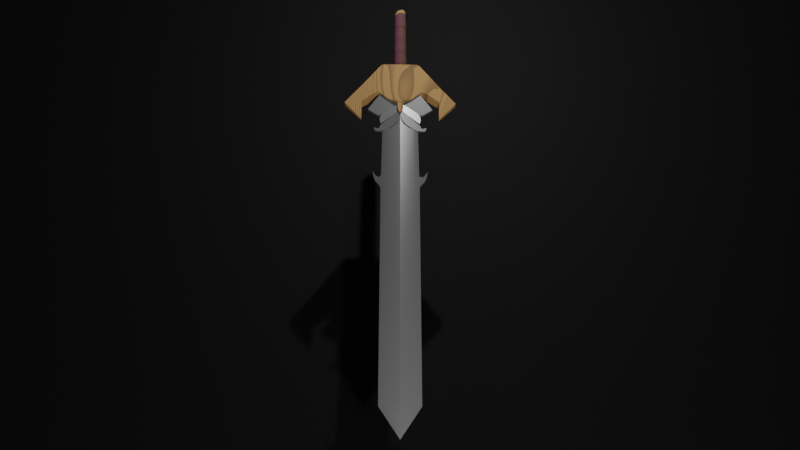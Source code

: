 # Source: Sting.blend  (saved by Blender 2.93.21; exported with 4.5.12 LTS)
import bpy
from mathutils import Matrix  # noqa: F401  (used for matrix-valued properties, if any)

bpy.ops.wm.read_factory_settings(use_empty=True)
scene = bpy.context.scene
scene.name = 'Scene'

# ---- collections
col_collection = bpy.data.collections.new('Collection'); scene.collection.children.link(col_collection)

# ---- images (referenced by path relative to the original .blend; pixels are not part of the script)
import os
ASSET_DIR = os.environ.get("B2B_ASSET_DIR", "")  # directory of the original .blend (textures are referenced by path, not embedded)
HERE = os.path.dirname(os.path.abspath(__file__))  # packed textures are extracted next to this script under _unpacked/

def load_image(name, relpath, width, height, colorspace="sRGB"):
    """Load a texture the original file referenced (path relative to the .blend, or extracted next to this script)."""
    p = next((c for c in (os.path.join(HERE, relpath), os.path.join(ASSET_DIR, relpath)) if relpath and os.path.exists(c)), "")
    if p:
        img = bpy.data.images.load(p, check_existing=True)
        img.name = name
    else:  # same state as the original file: an image datablock whose file is absent (Cycles renders it pink)
        img = bpy.data.images.new(name, width, height)
        img.source = "FILE"
        img.filepath = "//" + (relpath or name)
    img.colorspace_settings.name = colorspace
    return img
img_leather_jpg = load_image('Leather.jpg', 'Leather.jpg', 1024, 1024, 'sRGB')

# ---- materials (node trees are filled in below, after node groups)
mat_wood = bpy.data.materials.new('Wood')
mat_wood.use_transparent_shadow = False
mat_blade = bpy.data.materials.new('Blade')
mat_blade.alpha_threshold = 0.0
mat_blade.use_transparent_shadow = False
mat_blade.line_color = (0.0, 0.0, 0.0, 1.0)
mat_wrap = bpy.data.materials.new('Wrap')
mat_wrap.use_transparent_shadow = False
mat_black = bpy.data.materials.new('Black')
mat_black.use_transparent_shadow = False

# ---- material node trees
mat_wood.use_nodes = True; mat_wood.node_tree.nodes.clear()
_N = mat_wood.node_tree.nodes; _L = mat_wood.node_tree.links
n0 = _N.new('ShaderNodeMixShader'); n0.name = 'Mix Shader'; n0.location = (242, 300)
n1 = _N.new('ShaderNodeTexWave'); n1.name = 'Wave Texture'; n1.location = (-308, 729)
n1.wave_type = 'RINGS'
n1.rings_direction = 'SPHERICAL'
n1.wave_profile = 'SAW'
n1.inputs[1].default_value = 11.3
n1.inputs[2].default_value = 2.7
n2 = _N.new('ShaderNodeValToRGB'); n2.name = 'ColorRamp'; n2.location = (-105, 582)
while len(n2.color_ramp.elements) > 1: n2.color_ramp.elements.remove(n2.color_ramp.elements[-1])
n2.color_ramp.elements[0].position = 0.0; n2.color_ramp.elements[0].color = (0.0, 0.0, 0.0, 1.0)
_e = n2.color_ramp.elements.new(0.5591); _e.color = (1.0, 1.0, 1.0, 1.0)
n3 = _N.new('ShaderNodeTexCoord'); n3.name = 'Texture Coordinate'; n3.location = (-987, 713)
n4 = _N.new('ShaderNodeMapping'); n4.name = 'Mapping'; n4.location = (-748, 732)
n4.inputs[1].default_value = (0.7, 0.0, -0.7)
n4.inputs[3].default_value = (1.0, 2.9, 1.0)
n5 = _N.new('ShaderNodeTexVoronoi'); n5.name = 'Voronoi Texture'; n5.location = (-528, 689)
n5.feature = 'SMOOTH_F1'
n5.inputs[2].default_value = 0.5
n6 = _N.new('ShaderNodeOutputMaterial'); n6.name = 'Material Output'; n6.location = (905, 324)
n7 = _N.new('ShaderNodeBsdfPrincipled'); n7.name = 'Principled BSDF.001'; n7.location = (-259, 112)
n7.distribution = 'GGX'
n7.subsurface_method = 'BURLEY'
n7.inputs[0].default_value = (0.6325, 0.3383, 0.1214, 1.0)
n7.inputs[2].default_value = 0.7091
n7.inputs[3].default_value = 1.45
n7.inputs[13].default_value = 0.1364
n7.inputs[27].default_value = (0.0, 0.0, 0.0, 1.0)
n7.inputs[28].default_value = 1.0
n8 = _N.new('ShaderNodeBsdfPrincipled'); n8.name = 'Principled BSDF'; n8.location = (-929, 276)
n8.distribution = 'GGX'
n8.subsurface_method = 'BURLEY'
n8.inputs[0].default_value = (0.3216, 0.1747, 0.06501, 1.0)
n8.inputs[2].default_value = 0.7091
n8.inputs[3].default_value = 1.45
n8.inputs[13].default_value = 0.1364
n8.inputs[27].default_value = (0.0, 0.0, 0.0, 1.0)
n8.inputs[28].default_value = 1.0
_L.new(n7.outputs[0], n0.inputs[2])
_L.new(n8.outputs[0], n0.inputs[1])
_L.new(n1.outputs[1], n2.inputs[0])
_L.new(n4.outputs[0], n5.inputs[0])
_L.new(n2.outputs[0], n0.inputs[0])
_L.new(n3.outputs[3], n4.inputs[0])
_L.new(n5.outputs[1], n1.inputs[0])
_L.new(n0.outputs[0], n6.inputs[0])
n6.is_active_output = True
mat_blade.use_nodes = True; mat_blade.node_tree.nodes.clear()
_N = mat_blade.node_tree.nodes; _L = mat_blade.node_tree.links
n0 = _N.new('ShaderNodeOutputMaterial'); n0.name = 'Material Output'; n0.location = (300, 300)
n1 = _N.new('ShaderNodeBsdfPrincipled'); n1.name = 'Principled BSDF'; n1.location = (10, 300)
n1.distribution = 'GGX'
n1.subsurface_method = 'BURLEY'
n1.inputs[0].default_value = (0.2048, 0.2048, 0.2048, 1.0)
n1.inputs[1].default_value = 0.3727
n1.inputs[2].default_value = 0.3545
n1.inputs[3].default_value = 1.45
n1.inputs[13].default_value = 0.6864
n1.inputs[27].default_value = (0.0, 0.0, 0.0, 1.0)
n1.inputs[28].default_value = 1.0
_L.new(n1.outputs[0], n0.inputs[0])
n0.is_active_output = True
mat_wrap.use_nodes = True; mat_wrap.node_tree.nodes.clear()
_N = mat_wrap.node_tree.nodes; _L = mat_wrap.node_tree.links
n0 = _N.new('ShaderNodeOutputMaterial'); n0.name = 'Material Output'; n0.location = (975, 183)
n1 = _N.new('ShaderNodeTexImage'); n1.name = 'Image Texture'; n1.location = (-484, 30)
n1.image = img_leather_jpg
n2 = _N.new('ShaderNodeNormalMap'); n2.name = 'Normal Map'; n2.location = (-183, -128)
n2.inputs[0].default_value = 0.4
n3 = _N.new('ShaderNodeMixShader'); n3.name = 'Mix Shader'; n3.location = (755, 171)
n3.inputs[0].default_value = 0.95
n4 = _N.new('ShaderNodeBsdfPrincipled'); n4.name = 'Principled BSDF.001'; n4.location = (149, 543)
n4.distribution = 'GGX'
n4.subsurface_method = 'BURLEY'
n4.inputs[0].default_value = (0.1221, 0.06848, 0.02732, 1.0)
n4.inputs[2].default_value = 0.8455
n4.inputs[3].default_value = 1.45
n4.inputs[13].default_value = 0.1773
n4.inputs[27].default_value = (0.0, 0.0, 0.0, 1.0)
n4.inputs[28].default_value = 1.0
n5 = _N.new('ShaderNodeBsdfPrincipled'); n5.name = 'Principled BSDF'; n5.location = (435, -30)
n5.distribution = 'GGX'
n5.subsurface_method = 'BURLEY'
n5.inputs[2].default_value = 0.8455
n5.inputs[3].default_value = 1.45
n5.inputs[13].default_value = 0.1773
n5.inputs[27].default_value = (0.0, 0.0, 0.0, 1.0)
n5.inputs[28].default_value = 1.0
_L.new(n1.outputs[0], n2.inputs[1])
_L.new(n5.outputs[0], n3.inputs[1])
_L.new(n3.outputs[0], n0.inputs[0])
_L.new(n1.outputs[0], n5.inputs[0])
_L.new(n4.outputs[0], n3.inputs[2])
_L.new(n2.outputs[0], n5.inputs[5])
n0.is_active_output = True
mat_black.use_nodes = True; mat_black.node_tree.nodes.clear()
_N = mat_black.node_tree.nodes; _L = mat_black.node_tree.links
n0 = _N.new('ShaderNodeBsdfPrincipled'); n0.name = 'Principled BSDF'; n0.location = (10, 300)
n0.distribution = 'GGX'
n0.subsurface_method = 'BURLEY'
n0.inputs[0].default_value = (0.0, 0.0, 0.0, 1.0)
n0.inputs[2].default_value = 0.7455
n0.inputs[3].default_value = 1.45
n0.inputs[13].default_value = 0.1682
n0.inputs[27].default_value = (0.0, 0.0, 0.0, 1.0)
n0.inputs[28].default_value = 1.0
n1 = _N.new('ShaderNodeOutputMaterial'); n1.name = 'Material Output'; n1.location = (300, 300)
_L.new(n0.outputs[0], n1.inputs[0])
n1.is_active_output = True

# ---- world
world_world = bpy.data.worlds.new('World'); scene.world = world_world
world_world.use_nodes = True; world_world.node_tree.nodes.clear()
_N = world_world.node_tree.nodes; _L = world_world.node_tree.links
n0 = _N.new('ShaderNodeOutputWorld'); n0.name = 'World Output'; n0.location = (300, 300)
n1 = _N.new('ShaderNodeBackground'); n1.name = 'Background'; n1.location = (10, 300)
n1.inputs[0].default_value = (0.05088, 0.05088, 0.05088, 1.0)
_L.new(n1.outputs[0], n0.inputs[0])
n0.is_active_output = True
world_world.color = (0.05088, 0.05088, 0.05088)
world_world.use_sun_shadow = False
world_world.sun_shadow_jitter_overblur = 0.0

# ---- cameras
cam_camera = bpy.data.cameras.new('Camera')
cam_camera.clip_end = 100.0
cam_camera.ortho_scale = 7.314

# ---- lights
light_light = bpy.data.lights.new('Light', 'POINT')
light_light.transmission_factor = 0.0
light_light.energy = 1000.0
light_light.shadow_soft_size = 0.1
light_light.shadow_maximum_resolution = 0.006
light_light.use_absolute_resolution = True
light_light_001 = bpy.data.lights.new('Light.001', 'POINT')
light_light_001.transmission_factor = 0.0
light_light_001.energy = 1000.0
light_light_001.shadow_soft_size = 0.1
light_light_001.shadow_maximum_resolution = 0.006
light_light_001.use_absolute_resolution = True

# ---- meshes
me_cylinder = bpy.data.meshes.new('Cylinder')
me_cylinder.from_pydata([(0.0, 1.0, -1.0), (-3.553e-15, 0.9331, 1.047), (0.342, 0.9397, -1.0), (0.342, 0.8769, 1.044), (0.6428, 0.766, -1.0), (0.6428, 0.7148, 1.036), (0.866, 0.5, -1.0), (0.866, 0.4666, 1.024), (0.9848, 0.1736, -1.0), (0.9848, 0.162, 1.008), (0.9848, -0.1736, -1.0), (0.9848, -0.162, 0.9918), (0.866, -0.5, -1.0), (0.866, -0.4666, 0.9764), (0.6428, -0.766, -1.0), (0.6428, -0.7148, 0.9639), (0.342, -0.9397, -1.0), (0.342, -0.8769, 0.9557), (-8.742e-08, -1.0, -1.0), (-8.742e-08, -0.9331, 0.9529), (-0.342, -0.9397, -1.0), (-0.342, -0.8769, 0.9557), (-0.6428, -0.766, -1.0), (-0.6428, -0.7148, 0.9639), (-0.866, -0.5, -1.0), (-0.866, -0.4666, 0.9764), (-0.9848, -0.1736, -1.0), (-0.9848, -0.162, 0.9918), (-0.9848, 0.1736, -1.0), (-0.9848, 0.162, 1.008), (-0.866, 0.5, -1.0), (-0.866, 0.4666, 1.024), (-0.6428, 0.766, -1.0), (-0.6428, 0.7148, 1.036), (-0.342, 0.9397, -1.0), (-0.342, 0.8769, 1.044)], [], [(0, 1, 3, 2), (2, 3, 5, 4), (4, 5, 7, 6), (6, 7, 9, 8), (8, 9, 11, 10), (10, 11, 13, 12), (12, 13, 15, 14), (14, 15, 17, 16), (16, 17, 19, 18), (18, 19, 21, 20), (20, 21, 23, 22), (22, 23, 25, 24), (24, 25, 27, 26), (26, 27, 29, 28), (28, 29, 31, 30), (30, 31, 33, 32), (3, 1, 35, 33, 31, 29, 27, 25, 23, 21, 19, 17, 15, 13, 11, 9, 7, 5), (32, 33, 35, 34), (34, 35, 1, 0), (0, 2, 4, 6, 8, 10, 12, 14, 16, 18, 20, 22, 24, 26, 28, 30, 32, 34)])
me_cylinder.polygons.foreach_set('use_smooth', [True] * 20)
_uv = me_cylinder.uv_layers.new(name='UVMap')
_uv.uv.foreach_set('vector', [1.0, 0.5, 1.0, 1.0, 0.9444, 1.0, 0.9444, 0.5, 0.9444, 0.5, 0.9444, 1.0, 0.8889, 1.0, 0.8889, 0.5, 0.8889, 0.5, 0.8889, 1.0, 0.8333, 1.0, 0.8333, 0.5, 0.8333, 0.5, 0.8333, 1.0, 0.7778, 1.0, 0.7778, 0.5, 0.7778, 0.5, 0.7778, 1.0, 0.7222, 1.0, 0.7222, 0.5, 0.7222, 0.5, 0.7222, 1.0, 0.6667, 1.0, 0.6667, 0.5, 0.6667, 0.5, 0.6667, 1.0, 0.6111, 1.0, 0.6111, 0.5, 0.6111, 0.5, 0.6111, 1.0, 0.5556, 1.0, 0.5556, 0.5, 0.5556, 0.5, 0.5556, 1.0, 0.5, 1.0, 0.5, 0.5, 0.5, 0.5, 0.5, 1.0, 0.4444, 1.0, 0.4444, 0.5, 0.4444, 0.5, 0.4444, 1.0, 0.3889, 1.0, 0.3889, 0.5, 0.3889, 0.5, 0.3889, 1.0, 0.3333, 1.0, 0.3333, 0.5, 0.3333, 0.5, 0.3333, 1.0, 0.2778, 1.0, 0.2778, 0.5, 0.2778, 0.5, 0.2778, 1.0, 0.2222, 1.0, 0.2222, 0.5, 0.2222, 0.5, 0.2222, 1.0, 0.1667, 1.0, 0.1667, 0.5, 0.1667, 0.5, 0.1667, 1.0, 0.1111, 1.0, 0.1111, 0.5, 0.3321, 0.4755, 0.25, 0.49, 0.1679, 0.4755, 0.09573, 0.4339, 0.04215, 0.37, 0.01365, 0.2917, 0.01365, 0.2083, 0.04215, 0.13, 0.09573, 0.06615, 0.1679, 0.02447, 0.25, 0.01, 0.3321, 0.02447, 0.4043, 0.06615, 0.4578, 0.13, 0.4864, 0.2083, 0.4864, 0.2917, 0.4578, 0.37, 0.4043, 0.4339, 0.1111, 0.5, 0.1111, 1.0, 0.05556, 1.0, 0.05556, 0.5, 0.05556, 0.5, 0.05556, 1.0, -1.863e-07, 1.0, -1.863e-07, 0.5, 0.75, 0.49, 0.8321, 0.4755, 0.9043, 0.4339, 0.9578, 0.37, 0.9864, 0.2917, 0.9864, 0.2083, 0.9578, 0.13, 0.9043, 0.06615, 0.8321, 0.02447, 0.75, 0.01, 0.6679, 0.02447, 0.5957, 0.06615, 0.5422, 0.13, 0.5136, 0.2083, 0.5136, 0.2917, 0.5422, 0.37, 0.5957, 0.4339, 0.6679, 0.4755])
me_cylinder.materials.append(mat_wood)
me_cylinder.use_remesh_fix_poles = True
me_cylinder.use_remesh_preserve_attributes = False
me_cylinder.update()
me_cube_001 = bpy.data.meshes.new('Cube.001')
me_cube_001.from_pydata([(0.048, 0.4148, -0.17), (0.04802, 0.4353, -0.4769), (-0.048, 0.4148, -0.17), (-0.048, 0.4345, -0.4763), (-0.0842, 0.0, -0.1545), (-0.0842, 0.0, 0.1235), (0.0842, 0.0, -0.1545), (0.0842, 0.0, 0.1235), (-0.01104, 0.4331, -0.7283), (0.01104, 0.4331, -0.7283), (0.0842, 0.0, -0.5117), (-0.0842, 0.0, -0.5117), (-0.05852, 0.3003, -0.3532), (-0.05848, 0.1345, -0.4336), (0.05848, 0.1345, -0.4336), (0.05843, 0.2998, -0.3529), (-0.05848, 0.1764, 0.1576), (-0.05848, 0.2234, 0.134), (-0.05848, 0.1935, 0.1545), (-0.05848, 0.2107, 0.1458), (0.05848, 0.2234, 0.134), (0.05848, 0.1764, 0.1576), (0.05848, 0.2107, 0.1458), (0.05848, 0.1935, 0.1545), (-0.0237, 0.6206, -0.4628), (-0.0237, 0.6204, -0.4854), (-0.0237, 0.6236, -0.47), (-0.0237, 0.6235, -0.4783), (0.0237, 0.6204, -0.4854), (0.0237, 0.6206, -0.4628), (0.0237, 0.6236, -0.4783), (0.0237, 0.6236, -0.47), (-0.05848, 0.269, -0.3319), (-0.05846, 0.2223, -0.3444), (-0.05847, 0.2561, -0.3265), (-0.05846, 0.2427, -0.327), (-0.05846, 0.2308, -0.3332), (0.05849, 0.2222, -0.3443), (0.05846, 0.2689, -0.3319), (0.05849, 0.2307, -0.3332), (0.05848, 0.2426, -0.3269), (0.05847, 0.256, -0.3264)], [], [(0, 1, 9, 28, 30, 31, 29), (17, 20, 0, 2), (8, 25, 28, 9), (3, 2, 24, 26, 27, 25, 8), (1, 3, 8, 9), (13, 14, 10, 11), (15, 12, 3, 1), (6, 4, 11, 10), (20, 22, 23, 21, 7, 6, 10, 14, 37, 39, 40, 41, 38, 15, 1, 0), (21, 16, 5, 7), (16, 21, 23, 18), (18, 23, 22, 19), (19, 22, 20, 17), (38, 32, 12, 15), (14, 13, 33, 37), (24, 29, 31, 26), (26, 31, 30, 27), (27, 30, 28, 25), (2, 0, 29, 24), (32, 38, 41, 34), (34, 41, 40, 35), (35, 40, 39, 36), (36, 39, 37, 33), (13, 11, 4, 5, 16, 18, 19, 17, 2, 3, 12, 32, 34, 35, 36, 33)])
me_cube_001.polygons.foreach_set('use_smooth', [1, 1, 1, 1, 1, 1, 1, 0, 1, 1, 1, 1, 1, 1, 1, 1, 1, 1, 1, 1, 1, 1, 1, 1])
_uv = me_cube_001.uv_layers.new(name='UVMap')
_uv.uv.foreach_set('vector', [0.4045, 0.3601, 0.2887, 0.1592, 0.1841, 0.0, 0.4022, 0.07556, 0.4071, 0.07871, 0.4107, 0.08387, 0.4118, 0.08965, 0.9118, 0.504, 0.8235, 0.504, 0.8314, 0.257, 0.9039, 0.257, 0.7972, 0.8883, 0.7877, 0.7185, 0.8235, 0.7185, 0.8139, 0.8883, 0.7002, 0.5586, 0.8163, 0.3584, 0.8235, 0.6289, 0.8224, 0.6347, 0.8189, 0.6398, 0.8139, 0.643, 0.5958, 0.7185, 0.9923, 0.1897, 0.9198, 0.1903, 0.9473, 3.958e-05, 0.9639, 0.0, 0.01942, 0.8519, 0.1077, 0.8519, 0.1271, 0.9618, 0.0, 0.9618, 1.0, 0.2828, 0.9118, 0.2828, 0.9198, 0.1903, 0.9923, 0.1897, 0.8235, 0.504, 0.9506, 0.504, 0.9506, 0.7736, 0.8235, 0.7736, 0.4118, 0.6308, 0.4087, 0.6435, 0.4016, 0.6561, 0.3923, 0.6651, 0.2662, 0.7185, 0.1497, 0.5442, 0.0, 0.3202, 0.1183, 0.3117, 0.2105, 0.3313, 0.2205, 0.3348, 0.2305, 0.3338, 0.2391, 0.3286, 0.2449, 0.3198, 0.2554, 0.2938, 0.2887, 0.1592, 0.4045, 0.3601, 0.1465, 0.7577, 0.2347, 0.7577, 0.2541, 0.8771, 0.1271, 0.8771, 0.2347, 0.7577, 0.1465, 0.7577, 0.1465, 0.7447, 0.2347, 0.7447, 0.2347, 0.7447, 0.1465, 0.7447, 0.1465, 0.7303, 0.2347, 0.7303, 0.2347, 0.7303, 0.1465, 0.7303, 0.1465, 0.7185, 0.2347, 0.7185, 0.1077, 0.7392, 0.01944, 0.7391, 0.01941, 0.7185, 0.1077, 0.7188, 0.1077, 0.8519, 0.01942, 0.8519, 0.01946, 0.7754, 0.1077, 0.7755, 0.8855, 0.01688, 0.8497, 0.01688, 0.8497, 0.01118, 0.8855, 0.01118, 0.8855, 0.01118, 0.8497, 0.01118, 0.8497, 0.005006, 0.8855, 0.005006, 0.8855, 0.005006, 0.8497, 0.005006, 0.8497, 0.0, 0.8855, 0.0, 0.9039, 0.257, 0.8314, 0.257, 0.8497, 0.01688, 0.8855, 0.01688, 0.01944, 0.7391, 0.1077, 0.7392, 0.1077, 0.7481, 0.01945, 0.748, 0.01945, 0.748, 0.1077, 0.7481, 0.1077, 0.7581, 0.01946, 0.7581, 0.01946, 0.7581, 0.1077, 0.7581, 0.1077, 0.7677, 0.01946, 0.7677, 0.01946, 0.7677, 0.1077, 0.7677, 0.1077, 0.7755, 0.01946, 0.7754, 0.5301, 0.4068, 0.4118, 0.3983, 0.5615, 0.1743, 0.678, 0.0, 0.804, 0.0534, 0.8134, 0.06246, 0.8205, 0.07502, 0.8235, 0.08771, 0.8163, 0.3584, 0.7002, 0.5586, 0.6673, 0.4251, 0.6567, 0.3988, 0.6509, 0.39, 0.6423, 0.3848, 0.6323, 0.3838, 0.6223, 0.3872])
me_cube_001.materials.append(mat_wood)
me_cube_001.use_remesh_fix_poles = True
me_cube_001.use_remesh_preserve_attributes = False
me_cube_001.update()
me_cube_002 = bpy.data.meshes.new('Cube.002')
me_cube_002.from_pydata([(-0.0007063, 0.1966, -3.608), (-0.0007063, 0.1966, -0.01899), (0.000667, 0.1966, -3.608), (0.000667, 0.1966, -0.01899), (-8.296e-05, 0.0, -3.95), (0.001519, 0.0, -3.95), (-0.05069, 0.0, -3.608), (-0.05069, 0.0, 0.1871), (0.05066, 0.0, -3.608), (0.05066, 0.0, 0.1871), (-0.00288, 0.0, -3.95), (0.00285, 0.0, -3.95), (0.05066, 0.0, -0.7835), (-0.05069, 0.0, -0.7835), (0.05066, 0.0, -0.8781), (-0.05069, 0.0, -0.8781), (-0.0007063, 0.2918, -0.6698), (-0.0007063, 0.2885, -0.7237), (-0.0007063, 0.279, -0.7739), (-0.0007063, 0.2639, -0.8171), (-0.0007063, 0.2442, -0.8502), (0.000667, 0.2918, -0.6698), (0.000667, 0.2442, -0.8502), (0.000667, 0.2639, -0.8171), (0.000667, 0.279, -0.7739), (0.000667, 0.2885, -0.7237), (0.000667, 0.281, -0.6992), (0.000667, 0.2668, -0.7266), (0.000667, 0.25, -0.7477), (-0.0007063, 0.25, -0.7477), (-0.0007063, 0.2668, -0.7266), (-0.0007063, 0.281, -0.6992), (-0.02952, 0.1359, -0.01899), (0.02952, 0.1359, -3.608), (0.00193, 0.0, -3.95), (-0.02952, 0.1359, -3.608), (0.02952, 0.1359, -0.01899), (-0.001959, 0.0, -3.95), (0.02952, 0.1359, -0.7835), (-0.02952, 0.1359, -0.8781), (-0.02952, 0.1359, -0.7835), (0.02952, 0.1359, -0.8781), (-0.0007063, 0.2057, -0.9369), (-0.0007063, 0.2367, -0.858), (-0.0007063, 0.2295, -0.8675), (-0.0007063, 0.2229, -0.8783), (-0.0007063, 0.2171, -0.8901), (-0.0007063, 0.2123, -0.9023), (-0.0007063, 0.2087, -0.9145), (-0.0007063, 0.2065, -0.9262), (0.000667, 0.2057, -0.9369), (0.000667, 0.2065, -0.9262), (0.000667, 0.2087, -0.9145), (0.000667, 0.2123, -0.9023), (0.000667, 0.2171, -0.8901), (0.000667, 0.2229, -0.8783), (0.000667, 0.2295, -0.8675), (0.000667, 0.2367, -0.858), (0.000667, 0.2026, -0.7221), (0.000667, 0.2409, -0.7541), (0.000667, 0.232, -0.7558), (0.000667, 0.2239, -0.7552), (0.000667, 0.2167, -0.7524), (0.000667, 0.2108, -0.7474), (0.000667, 0.2064, -0.7405), (0.000667, 0.2036, -0.732), (-0.0007063, 0.2026, -0.7221), (-0.0007063, 0.2036, -0.732), (-0.0007063, 0.2064, -0.7405), (-0.0007063, 0.2108, -0.7474), (-0.0007063, 0.2167, -0.7524), (-0.0007063, 0.2239, -0.7552), (-0.0007063, 0.232, -0.7558), (-0.0007063, 0.2409, -0.7541), (0.001093, 0.09828, -3.779), (-0.0003946, 0.09828, -3.779), (0.02676, 0.0, -3.779), (-0.02678, 0.0, -3.779), (0.01572, 0.06795, -3.779), (-0.01574, 0.06795, -3.779)], [], [(75, 74, 5, 4), (79, 75, 4, 37), (78, 76, 11, 34), (37, 34, 11, 10), (36, 32, 7, 9), (41, 38, 12, 14), (1, 66, 67, 68, 69, 70, 71, 72, 73, 29, 30, 31, 16, 17, 18, 19, 20, 43, 44, 45, 46, 47, 48, 49, 42, 0, 35, 39, 40, 32), (33, 41, 14, 8), (16, 21, 25, 17), (17, 25, 24, 18), (18, 24, 23, 19), (19, 23, 22, 20), (21, 16, 31, 26), (26, 31, 30, 27), (27, 30, 29, 28), (36, 9, 12, 38), (13, 7, 32, 40), (2, 50, 51, 52, 53, 54, 55, 56, 57, 22, 23, 24, 25, 21, 26, 27, 28, 59, 60, 61, 62, 63, 64, 65, 58, 3, 36, 38, 41, 33), (6, 15, 39, 35), (15, 13, 40, 39), (3, 1, 32, 36), (4, 5, 34, 37), (74, 78, 34, 5), (77, 79, 37, 10), (50, 42, 49, 51), (51, 49, 48, 52), (52, 48, 47, 53), (53, 47, 46, 54), (54, 46, 45, 55), (55, 45, 44, 56), (56, 44, 43, 57), (57, 43, 20, 22), (0, 42, 50, 2), (58, 66, 1, 3), (66, 58, 65, 67), (67, 65, 64, 68), (68, 64, 63, 69), (69, 63, 62, 70), (70, 62, 61, 71), (71, 61, 60, 72), (72, 60, 59, 73), (73, 59, 28, 29), (6, 35, 79, 77), (2, 33, 78, 74), (33, 8, 76, 78), (35, 0, 75, 79), (0, 2, 74, 75)])
me_cube_002.polygons.foreach_set('use_smooth', [True] * 47)
_k = set([(6, 15), (6, 77), (7, 9), (7, 13), (8, 14), (8, 76), (9, 12), (10, 11), (12, 14), (13, 15)])
me_cube_002.attributes.new('sharp_edge', 'BOOLEAN', 'EDGE').data.foreach_set('value', [ (min(e.vertices), max(e.vertices)) in _k for e in me_cube_002.edges])
_uv = me_cube_002.uv_layers.new(name='UVMap')
_uv.uv.foreach_set('vector', [0.375, 0.25, 0.375, 0.5, 0.375, 0.5, 0.375, 0.25, 0.375, 0.2093, 0.375, 0.25, 0.375, 0.25, 0.375, 0.2071, 0.375, 0.542, 0.375, 0.625, 0.375, 0.625, 0.375, 0.5453, 0.375, 0.4708, 0.375, 0.5453, 0.375, 0.625, 0.375, 0.4646, 0.625, 0.5386, 0.875, 0.5386, 0.875, 0.625, 0.625, 0.625, 0.5236, 0.5386, 0.5308, 0.5386, 0.5308, 0.625, 0.5236, 0.625, 0.625, 0.25, 0.5377, 0.25, 0.5371, 0.2501, 0.536, 0.2505, 0.5351, 0.251, 0.5321, 0.2513, 0.5317, 0.251, 0.5316, 0.2504, 0.5316, 0.2501, 0.5317, 0.25, 0.5312, 0.25, 0.5309, 0.25, 0.5308, 0.25, 0.5291, 0.25, 0.5281, 0.25, 0.5267, 0.25, 0.5252, 0.25, 0.5244, 0.2503, 0.5234, 0.2511, 0.5223, 0.2526, 0.5212, 0.2538, 0.5202, 0.2528, 0.5193, 0.2513, 0.5185, 0.2503, 0.5177, 0.25, 0.375, 0.25, 0.375, 0.2114, 0.5236, 0.2114, 0.5308, 0.2114, 0.625, 0.2114, 0.375, 0.5386, 0.5236, 0.5386, 0.5236, 0.625, 0.375, 0.625, 0.5308, 0.25, 0.5308, 0.5, 0.3934, 0.3706, 0.3934, 0.1853, 0.3934, 0.1853, 0.3934, 0.3706, 0.2654, 0.25, 0.2654, 0.125, 0.2654, 0.125, 0.2654, 0.25, 0.0, 0.0, 0.0, 0.0, 0.0, 0.0, 0.0, 0.0, 0.2618, 0.25, 0.2618, 0.125, 0.5308, 0.5, 0.5308, 0.25, 0.5309, 0.25, 0.5309, 0.5, 0.5309, 0.5, 0.5309, 0.25, 0.5312, 0.25, 0.5312, 0.5, 0.5312, 0.5, 0.5312, 0.25, 0.5317, 0.25, 0.5317, 0.5, 0.625, 0.5386, 0.625, 0.625, 0.5308, 0.625, 0.5308, 0.5386, 0.5308, 0.125, 0.625, 0.125, 0.625, 0.2114, 0.5308, 0.2114, 0.375, 0.5, 0.52, 0.5, 0.5209, 0.4997, 0.5218, 0.4987, 0.5227, 0.4972, 0.5236, 0.4962, 0.5242, 0.4974, 0.5246, 0.4989, 0.5249, 0.4997, 0.5252, 0.5, 0.5267, 0.5, 0.5281, 0.5, 0.5291, 0.5, 0.5308, 0.5, 0.5309, 0.5, 0.5312, 0.5, 0.5317, 0.5, 0.5317, 0.4999, 0.5318, 0.4996, 0.532, 0.499, 0.5324, 0.4987, 0.5354, 0.499, 0.5364, 0.4995, 0.5375, 0.4999, 0.5387, 0.5, 0.625, 0.5, 0.625, 0.5386, 0.5308, 0.5386, 0.5236, 0.5386, 0.375, 0.5386, 0.375, 0.125, 0.5236, 0.125, 0.5236, 0.2114, 0.375, 0.2114, 0.5236, 0.125, 0.5308, 0.125, 0.5308, 0.2114, 0.5236, 0.2114, 0.625, 0.5, 0.875, 0.5, 0.875, 0.5386, 0.625, 0.5386, 0.375, 0.25, 0.375, 0.5, 0.375, 0.5296, 0.375, 0.2204, 0.375, 0.5, 0.375, 0.542, 0.375, 0.5453, 0.375, 0.5, 0.375, 0.125, 0.375, 0.2093, 0.375, 0.2071, 0.375, 0.125, 0.5177, 0.5, 0.5177, 0.25, 0.5185, 0.25, 0.5185, 0.5, 0.5185, 0.5, 0.5185, 0.25, 0.5194, 0.25, 0.5194, 0.5, 0.5194, 0.5, 0.5194, 0.25, 0.5203, 0.25, 0.5203, 0.5, 0.5203, 0.5, 0.5203, 0.25, 0.5216, 0.25, 0.5216, 0.5, 0.4152, 0.3965, 0.4152, 0.1983, 0.3646, 0.1741, 0.3646, 0.3482, 0.3646, 0.3482, 0.3646, 0.1741, 0.3284, 0.1568, 0.3284, 0.3136, 0.3284, 0.3136, 0.3284, 0.1568, 0.2937, 0.1402, 0.2937, 0.2805, 0.2937, 0.2805, 0.2937, 0.1402, 0.2618, 0.125, 0.2618, 0.25, 0.375, 0.25, 0.5177, 0.25, 0.5177, 0.5, 0.375, 0.5, 0.5387, 0.5, 0.5387, 0.25, 0.625, 0.25, 0.625, 0.5, 0.5387, 0.25, 0.5387, 0.5, 0.5375, 0.4999, 0.5371, 0.2501, 0.5371, 0.2501, 0.5375, 0.4999, 0.5364, 0.4995, 0.536, 0.2505, 0.536, 0.2505, 0.5364, 0.4995, 0.5354, 0.499, 0.5351, 0.251, 0.5351, 0.251, 0.5354, 0.499, 0.5324, 0.4987, 0.5321, 0.2513, 0.5321, 0.2513, 0.5324, 0.4987, 0.532, 0.499, 0.5317, 0.251, 0.5317, 0.251, 0.532, 0.499, 0.5318, 0.4996, 0.5316, 0.2504, 0.5316, 0.2504, 0.5318, 0.4996, 0.5317, 0.4999, 0.5316, 0.2501, 0.5316, 0.2501, 0.5317, 0.4999, 0.5317, 0.5, 0.5317, 0.25, 0.375, 0.125, 0.375, 0.2114, 0.375, 0.2093, 0.375, 0.125, 0.375, 0.5, 0.375, 0.5386, 0.375, 0.542, 0.375, 0.5, 0.375, 0.5386, 0.375, 0.625, 0.375, 0.625, 0.375, 0.542, 0.375, 0.2114, 0.375, 0.25, 0.375, 0.25, 0.375, 0.2093, 0.375, 0.25, 0.375, 0.5, 0.375, 0.5, 0.375, 0.25])
me_cube_002.materials.append(mat_blade)
me_cube_002.use_remesh_fix_poles = True
me_cube_002.use_remesh_preserve_attributes = False
me_cube_002.update()
me_cube_005 = bpy.data.meshes.new('Cube.005')
me_cube_005.from_pydata([(-0.11, -0.11, 0.11), (-0.11, 0.11, 0.11), (0.11, -0.11, 0.11), (0.11, 0.11, 0.11), (-0.11, 0.0, -0.08349), (-0.11, -0.11, 0.02651), (-0.11, -0.026, -0.07251), (-0.11, -0.05042, -0.05891), (-0.11, -0.07452, -0.03764), (-0.11, -0.09375, -0.01182), (-0.11, 0.11, 0.02651), (-0.11, 0.0, -0.08349), (-0.11, 0.09375, -0.01182), (-0.11, 0.07452, -0.03764), (-0.11, 0.05042, -0.05891), (-0.11, 0.026, -0.07251), (0.11, -0.11, 0.02651), (0.11, 0.0, -0.08349), (0.11, -0.09375, -0.01182), (0.11, -0.07452, -0.03764), (0.11, -0.05042, -0.05891), (0.11, -0.026, -0.07251), (0.11, 0.0, -0.08349), (0.11, 0.11, 0.02651), (0.11, 0.026, -0.07251), (0.11, 0.05042, -0.05891), (0.11, 0.07452, -0.03764), (0.11, 0.09375, -0.01182)], [], [(16, 2, 0, 5), (22, 24, 25, 26, 27, 23, 3, 2, 16, 18, 19, 20, 21, 17), (10, 1, 3, 23), (4, 6, 7, 8, 9, 5, 0, 1, 10, 12, 13, 14, 15, 11), (3, 1, 0, 2), (22, 11, 15, 24), (24, 15, 14, 25), (25, 14, 13, 26), (26, 13, 12, 27), (27, 12, 10, 23), (4, 17, 21, 6), (6, 21, 20, 7), (7, 20, 19, 8), (8, 19, 18, 9), (9, 18, 16, 5), (11, 22, 17, 4)])
me_cube_005.polygons.foreach_set('use_smooth', [True] * 16)
_uv = me_cube_005.uv_layers.new(name='UVMap')
_uv.uv.foreach_set('vector', [0.5, 0.75, 0.625, 0.75, 0.625, 1.0, 0.5, 1.0, 0.375, 0.625, 0.3875, 0.5954, 0.4029, 0.5677, 0.4271, 0.5403, 0.4564, 0.5185, 0.5, 0.5, 0.625, 0.5, 0.625, 0.75, 0.5, 0.75, 0.4564, 0.7315, 0.4271, 0.7097, 0.4029, 0.6823, 0.3875, 0.6546, 0.375, 0.625, 0.5, 0.25, 0.625, 0.25, 0.625, 0.5, 0.5, 0.5, 0.375, 0.125, 0.3875, 0.09545, 0.4029, 0.06771, 0.4271, 0.04032, 0.4564, 0.01847, 0.5, 0.0, 0.625, 0.0, 0.625, 0.25, 0.5, 0.25, 0.4564, 0.2315, 0.4271, 0.2097, 0.4029, 0.1823, 0.3875, 0.1546, 0.375, 0.125, 0.625, 0.5, 0.875, 0.5, 0.875, 0.75, 0.625, 0.75, 0.375, 0.625, 0.125, 0.625, 0.125, 0.5954, 0.375, 0.5954, 0.375, 0.5954, 0.125, 0.5954, 0.125, 0.5677, 0.375, 0.5677, 0.375, 0.5677, 0.125, 0.5677, 0.125, 0.5, 0.375, 0.5, 0.4271, 0.5, 0.4271, 0.25, 0.4564, 0.25, 0.4564, 0.5, 0.4564, 0.5, 0.4564, 0.25, 0.5, 0.25, 0.5, 0.5, 0.125, 0.625, 0.375, 0.625, 0.375, 0.6546, 0.125, 0.6546, 0.125, 0.6546, 0.375, 0.6546, 0.375, 0.6823, 0.125, 0.6823, 0.125, 0.6823, 0.375, 0.6823, 0.375, 0.75, 0.125, 0.75, 0.4271, 1.0, 0.4271, 0.75, 0.4564, 0.75, 0.4564, 1.0, 0.4564, 1.0, 0.4564, 0.75, 0.5, 0.75, 0.5, 1.0, 0.125, 0.625, 0.375, 0.625, 0.375, 0.625, 0.125, 0.625])
me_cube_005.materials.append(mat_wood)
me_cube_005.use_remesh_fix_poles = True
me_cube_005.use_remesh_preserve_attributes = False
me_cube_005.update()
me_cube_007 = bpy.data.meshes.new('Cube.007')
me_cube_007.from_pydata([(-0.05069, -0.009006, 0.01177), (-0.05069, -0.06748, 0.07025), (0.05069, -0.009006, 0.01177), (0.05069, -0.06748, 0.07025), (-0.02475, 0.1836, 0.02006), (0.02475, 0.1836, 0.02006), (-0.02475, 0.06767, 0.09018), (-0.02475, 0.1836, 0.02006), (-0.02475, 0.08767, 0.09085), (-0.02475, 0.1082, 0.08736), (-0.02475, 0.1281, 0.07987), (-0.02475, 0.1464, 0.06877), (-0.02475, 0.1623, 0.05461), (-0.02475, 0.1749, 0.0381), (0.02475, 0.1836, 0.02006), (0.02475, 0.06767, 0.09018), (0.02475, 0.1749, 0.0381), (0.02475, 0.1623, 0.05461), (0.02475, 0.1464, 0.06877), (0.02475, 0.1281, 0.07987), (0.02475, 0.1082, 0.08736), (0.02475, 0.08767, 0.09085), (-0.05069, -0.01177, 0.009006), (-0.05069, -0.07025, 0.06748), (0.05069, -0.01177, 0.009006), (0.05069, -0.07025, 0.06748), (-0.02475, -0.02006, -0.1836), (0.02475, -0.02006, -0.1836), (-0.02475, -0.09018, -0.06767), (-0.02475, -0.02006, -0.1836), (-0.02475, -0.09085, -0.08767), (-0.02475, -0.08736, -0.1082), (-0.02475, -0.07987, -0.1281), (-0.02475, -0.06877, -0.1464), (-0.02475, -0.05461, -0.1623), (-0.02475, -0.0381, -0.1749), (0.02475, -0.02006, -0.1836), (0.02475, -0.09018, -0.06767), (0.02475, -0.0381, -0.1749), (0.02475, -0.05461, -0.1623), (0.02475, -0.06877, -0.1464), (0.02475, -0.07987, -0.1281), (0.02475, -0.08736, -0.1082), (0.02475, -0.09085, -0.08767)], [], [(5, 2, 0, 4), (7, 14, 5, 4), (6, 1, 3, 15), (3, 1, 0, 2), (14, 16, 17, 18, 19, 20, 21, 15, 3, 2, 5), (14, 7, 13, 16), (16, 13, 12, 17), (17, 12, 11, 18), (18, 11, 10, 19), (19, 10, 9, 20), (20, 9, 8, 21), (21, 8, 6, 15), (6, 8, 9, 10, 11, 12, 13, 7, 4, 0, 1), (27, 24, 22, 26), (29, 36, 27, 26), (28, 23, 25, 37), (25, 23, 22, 24), (36, 38, 39, 40, 41, 42, 43, 37, 25, 24, 27), (36, 29, 35, 38), (38, 35, 34, 39), (39, 34, 33, 40), (40, 33, 32, 41), (41, 32, 31, 42), (42, 31, 30, 43), (43, 30, 28, 37), (28, 30, 31, 32, 33, 34, 35, 29, 26, 22, 23)])
me_cube_007.polygons.foreach_set('use_smooth', [True] * 26)
_uv = me_cube_007.uv_layers.new(name='UVMap')
_uv.uv.foreach_set('vector', [0.4051, 0.75, 0.625, 0.75, 0.625, 1.0, 0.4051, 1.0, 0.125, 0.6972, 0.375, 0.6972, 0.375, 0.6972, 0.125, 0.6972, 0.5019, 0.25, 0.625, 0.25, 0.625, 0.5, 0.5019, 0.5, 0.625, 0.5, 0.875, 0.5, 0.875, 0.75, 0.625, 0.75, 0.375, 0.6972, 0.3789, 0.6541, 0.3902, 0.6143, 0.4075, 0.579, 0.4279, 0.5482, 0.4501, 0.5228, 0.4747, 0.5059, 0.5019, 0.5, 0.625, 0.5, 0.625, 0.75, 0.375, 0.6972, 0.375, 0.6972, 0.125, 0.6972, 0.125, 0.6523, 0.375, 0.6523, 0.375, 0.6523, 0.125, 0.6523, 0.125, 0.6077, 0.375, 0.6077, 0.375, 0.6077, 0.125, 0.6077, 0.125, 0.5657, 0.375, 0.5657, 0.375, 0.5657, 0.125, 0.5657, 0.125, 0.5, 0.375, 0.5, 0.4173, 0.5, 0.4173, 0.25, 0.4443, 0.25, 0.4443, 0.5, 0.4443, 0.5, 0.4443, 0.25, 0.473, 0.25, 0.473, 0.5, 0.473, 0.5, 0.473, 0.25, 0.5019, 0.25, 0.5019, 0.5, 0.5019, 0.25, 0.475, 0.2435, 0.4516, 0.2245, 0.4322, 0.1943, 0.4167, 0.1548, 0.4061, 0.1079, 0.402, 0.05546, 0.4051, 0.0, 0.4051, 0.0, 0.625, 0.0, 0.625, 0.25, 0.4051, 0.75, 0.625, 0.75, 0.625, 1.0, 0.4051, 1.0, 0.125, 0.6972, 0.375, 0.6972, 0.375, 0.6972, 0.125, 0.6972, 0.5019, 0.25, 0.625, 0.25, 0.625, 0.5, 0.5019, 0.5, 0.625, 0.5, 0.875, 0.5, 0.875, 0.75, 0.625, 0.75, 0.375, 0.6972, 0.3789, 0.6541, 0.3902, 0.6143, 0.4075, 0.579, 0.4279, 0.5482, 0.4501, 0.5228, 0.4747, 0.5059, 0.5019, 0.5, 0.625, 0.5, 0.625, 0.75, 0.375, 0.6972, 0.375, 0.6972, 0.125, 0.6972, 0.125, 0.6523, 0.375, 0.6523, 0.375, 0.6523, 0.125, 0.6523, 0.125, 0.6077, 0.375, 0.6077, 0.375, 0.6077, 0.125, 0.6077, 0.125, 0.5657, 0.375, 0.5657, 0.375, 0.5657, 0.125, 0.5657, 0.125, 0.5, 0.375, 0.5, 0.4173, 0.5, 0.4173, 0.25, 0.4443, 0.25, 0.4443, 0.5, 0.4443, 0.5, 0.4443, 0.25, 0.473, 0.25, 0.473, 0.5, 0.473, 0.5, 0.473, 0.25, 0.5019, 0.25, 0.5019, 0.5, 0.5019, 0.25, 0.475, 0.2435, 0.4516, 0.2245, 0.4322, 0.1943, 0.4167, 0.1548, 0.4061, 0.1079, 0.402, 0.05546, 0.4051, 0.0, 0.4051, 0.0, 0.625, 0.0, 0.625, 0.25])
me_cube_007.materials.append(mat_blade)
me_cube_007.use_remesh_fix_poles = True
me_cube_007.use_remesh_preserve_attributes = False
me_cube_007.update()
me_cube_011 = bpy.data.meshes.new('Cube.011')
me_cube_011.from_pydata([(-0.0007063, 0.1966, -2.825), (-0.0007063, 0.1966, 0.4509), (0.000667, 0.1966, -2.825), (0.000667, 0.1966, 0.4509), (-5.847e-05, 0.0, -3.167), (0.001316, 0.0, -3.167), (-0.04349, 0.0, -2.825), (-0.04349, 0.0, 0.4509), (0.04349, 0.0, -2.825), (0.04349, 0.0, 0.4509), (-0.002459, 0.0, -3.167), (0.002459, 0.0, -3.167), (0.000667, 0.1966, -0.7835), (0.04349, 0.0, -0.7835), (-0.04349, 0.0, -0.7835), (-0.0007063, 0.1966, -0.8781), (0.04349, 0.0, -0.8781), (-0.04349, 0.0, -0.8781), (-0.0007063, 0.2918, -0.6698), (-0.0007063, 0.2885, -0.7237), (-0.0007063, 0.279, -0.7739), (-0.0007063, 0.2639, -0.8171), (-0.0007063, 0.2442, -0.8502), (-0.0007063, 0.2212, -0.871), (0.000667, 0.1966, -0.8781), (0.000667, 0.2918, -0.6698), (0.000667, 0.2212, -0.871), (0.000667, 0.2442, -0.8502), (0.000667, 0.2639, -0.8171), (0.000667, 0.279, -0.7739), (0.000667, 0.2885, -0.7237), (0.000667, 0.281, -0.6992), (0.000667, 0.2668, -0.7266), (0.000667, 0.25, -0.7502), (0.000667, 0.2319, -0.7683), (0.000667, 0.2137, -0.7796), (-0.0007063, 0.1966, -0.7835), (-0.0007063, 0.2137, -0.7796), (-0.0007063, 0.2319, -0.7683), (-0.0007063, 0.25, -0.7502), (-0.0007063, 0.2668, -0.7266), (-0.0007063, 0.281, -0.6992), (-0.02952, 0.1359, 0.4509), (0.02952, 0.1359, -2.825), (0.001669, 0.0, -3.167), (-0.02952, 0.1359, -2.825), (0.02952, 0.1359, 0.4509), (-0.001669, 0.0, -3.167), (0.02952, 0.1359, -0.7835), (-0.02952, 0.1359, -0.8781), (-0.02952, 0.1359, -0.7835), (0.02952, 0.1359, -0.8781)], [], [(50, 42, 1, 36), (0, 2, 5, 4), (45, 0, 4, 47), (43, 8, 11, 44), (47, 44, 11, 10), (46, 42, 7, 9), (51, 48, 13, 16), (36, 37, 38, 39, 40, 41, 18, 19, 20, 21, 22, 23, 15), (49, 50, 36, 15), (45, 49, 15, 0), (0, 15, 24, 2), (43, 51, 16, 8), (24, 26, 27, 28, 29, 30, 25, 31, 32, 33, 34, 35, 12), (18, 25, 30, 19), (19, 30, 29, 20), (20, 29, 28, 21), (21, 28, 27, 22), (22, 27, 26, 23), (23, 26, 24, 15), (25, 18, 41, 31), (31, 41, 40, 32), (32, 40, 39, 33), (33, 39, 38, 34), (34, 38, 37, 35), (35, 37, 36, 12), (46, 9, 13, 48), (12, 36, 1, 3), (14, 7, 42, 50), (12, 3, 46, 48), (2, 24, 51, 43), (6, 17, 49, 45), (17, 14, 50, 49), (24, 12, 48, 51), (3, 1, 42, 46), (4, 5, 44, 47), (2, 43, 44, 5), (6, 45, 47, 10)])
me_cube_011.polygons.foreach_set('use_smooth', [True] * 37)
_k = set([(6, 10), (6, 17), (7, 9), (7, 14), (8, 11), (8, 16), (9, 13), (10, 11), (13, 16), (14, 17)])
me_cube_011.attributes.new('sharp_edge', 'BOOLEAN', 'EDGE').data.foreach_set('value', [ (min(e.vertices), max(e.vertices)) in _k for e in me_cube_011.edges])
_uv = me_cube_011.uv_layers.new(name='UVMap')
_uv.uv.foreach_set('vector', [0.5308, 0.2114, 0.625, 0.2114, 0.625, 0.25, 0.5308, 0.25, 0.375, 0.25, 0.375, 0.5, 0.375, 0.5, 0.375, 0.25, 0.375, 0.2114, 0.375, 0.25, 0.375, 0.25, 0.375, 0.2071, 0.375, 0.5386, 0.375, 0.625, 0.375, 0.625, 0.375, 0.5453, 0.375, 0.4708, 0.375, 0.5453, 0.375, 0.625, 0.375, 0.4646, 0.625, 0.5386, 0.875, 0.5386, 0.875, 0.625, 0.625, 0.625, 0.5236, 0.5386, 0.5308, 0.5386, 0.5308, 0.625, 0.5236, 0.625, 0.5308, 0.25, 0.5309, 0.25, 0.5315, 0.25, 0.5317, 0.25, 0.5312, 0.25, 0.5309, 0.25, 0.5308, 0.25, 0.5291, 0.25, 0.5281, 0.25, 0.5267, 0.25, 0.5252, 0.25, 0.524, 0.25, 0.5236, 0.25, 0.5236, 0.2114, 0.5308, 0.2114, 0.5308, 0.25, 0.5236, 0.25, 0.375, 0.2114, 0.5236, 0.2114, 0.5236, 0.25, 0.375, 0.25, 0.375, 0.25, 0.5236, 0.25, 0.5236, 0.5, 0.375, 0.5, 0.375, 0.5386, 0.5236, 0.5386, 0.5236, 0.625, 0.375, 0.625, 0.5236, 0.5, 0.524, 0.5, 0.5252, 0.5, 0.5267, 0.5, 0.5281, 0.5, 0.5291, 0.5, 0.5308, 0.5, 0.5309, 0.5, 0.5312, 0.5, 0.5317, 0.5, 0.5315, 0.5, 0.5309, 0.5, 0.5308, 0.5, 0.5308, 0.25, 0.5308, 0.5, 0.3934, 0.3706, 0.3934, 0.1853, 0.3934, 0.1853, 0.3934, 0.3706, 0.2654, 0.25, 0.2654, 0.125, 0.2654, 0.125, 0.2654, 0.25, 0.0, 0.0, 0.0, 0.0, 0.0, 0.0, 0.0, 0.0, 0.2618, 0.25, 0.2618, 0.125, 0.2618, 0.125, 0.2618, 0.25, 0.3881, 0.3706, 0.3881, 0.1853, 0.3881, 0.1853, 0.3881, 0.3706, 0.5236, 0.5, 0.5236, 0.25, 0.5308, 0.5, 0.5308, 0.25, 0.5309, 0.25, 0.5309, 0.5, 0.5309, 0.5, 0.5309, 0.25, 0.5312, 0.25, 0.5312, 0.5, 0.5312, 0.5, 0.5312, 0.25, 0.5317, 0.25, 0.5317, 0.5, 0.5317, 0.5, 0.5317, 0.25, 0.5315, 0.25, 0.5315, 0.5, 0.5315, 0.5, 0.5315, 0.25, 0.5309, 0.25, 0.5309, 0.5, 0.5309, 0.5, 0.5309, 0.25, 0.5308, 0.25, 0.5308, 0.5, 0.625, 0.5386, 0.625, 0.625, 0.5308, 0.625, 0.5308, 0.5386, 0.5308, 0.5, 0.5308, 0.25, 0.625, 0.25, 0.625, 0.5, 0.5308, 0.125, 0.625, 0.125, 0.625, 0.2114, 0.5308, 0.2114, 0.5308, 0.5, 0.625, 0.5, 0.625, 0.5386, 0.5308, 0.5386, 0.375, 0.5, 0.5236, 0.5, 0.5236, 0.5386, 0.375, 0.5386, 0.375, 0.125, 0.5236, 0.125, 0.5236, 0.2114, 0.375, 0.2114, 0.5236, 0.125, 0.5308, 0.125, 0.5308, 0.2114, 0.5236, 0.2114, 0.5236, 0.5, 0.5308, 0.5, 0.5308, 0.5386, 0.5236, 0.5386, 0.625, 0.5, 0.875, 0.5, 0.875, 0.5386, 0.625, 0.5386, 0.375, 0.25, 0.375, 0.5, 0.375, 0.5296, 0.375, 0.2204, 0.375, 0.5, 0.375, 0.5386, 0.375, 0.5453, 0.375, 0.5, 0.375, 0.125, 0.375, 0.2114, 0.375, 0.2071, 0.375, 0.125])
me_cube_011.use_remesh_fix_poles = True
me_cube_011.use_remesh_preserve_attributes = False
me_cube_011.update()
me_cube_012 = bpy.data.meshes.new('Cube.012')
me_cube_012.from_pydata([(-0.03964, 0.000659, -0.000659), (-0.00928, 0.1969, 0.1469), (-0.03716, 0.02613, 0.1852), (0.03964, 0.000659, -0.000659), (0.00928, 0.1969, 0.1469), (0.03716, 0.02613, 0.1852), (-0.00928, 0.1911, 0.05876), (-0.00928, 0.1662, 0.03145), (-0.00928, 0.1887, 0.04944), (-0.00928, 0.1832, 0.04098), (-0.00928, 0.1753, 0.03466), (0.00928, 0.1662, 0.03145), (0.00928, 0.1911, 0.05876), (0.00928, 0.1753, 0.03466), (0.00928, 0.1832, 0.04098), (0.00928, 0.1887, 0.04944), (-0.03964, 0.000659, -0.000659), (-0.00928, -0.1469, -0.1969), (-0.03716, -0.1852, -0.02613), (0.03964, 0.000659, -0.000659), (0.00928, -0.1469, -0.1969), (0.03716, -0.1852, -0.02613), (-0.00928, -0.05876, -0.1911), (-0.00928, -0.03145, -0.1662), (-0.00928, -0.04944, -0.1887), (-0.00928, -0.04098, -0.1832), (-0.00928, -0.03466, -0.1753), (0.00928, -0.03145, -0.1662), (0.00928, -0.05876, -0.1911), (0.00928, -0.03466, -0.1753), (0.00928, -0.04098, -0.1832), (0.00928, -0.04944, -0.1887)], [], [(11, 3, 0, 7), (1, 2, 5, 4), (4, 5, 3, 11, 13, 14, 15, 12), (6, 8, 9, 10, 7, 0, 2, 1), (5, 2, 0, 3), (6, 12, 15, 8), (8, 15, 14, 9), (9, 14, 13, 10), (10, 13, 11, 7), (1, 4, 12, 6), (27, 19, 16, 23), (17, 18, 21, 20), (20, 21, 19, 27, 29, 30, 31, 28), (22, 24, 25, 26, 23, 16, 18, 17), (21, 18, 16, 19), (22, 28, 31, 24), (24, 31, 30, 25), (25, 30, 29, 26), (26, 29, 27, 23), (17, 20, 28, 22)])
me_cube_012.polygons.foreach_set('use_smooth', [True] * 20)
_uv = me_cube_012.uv_layers.new(name='UVMap')
_uv.uv.foreach_set('vector', [0.4051, 0.75, 0.625, 0.75, 0.625, 1.0, 0.4051, 1.0, 0.375, 0.25, 0.625, 0.25, 0.625, 0.5, 0.375, 0.5, 0.375, 0.5, 0.625, 0.5, 0.625, 0.75, 0.4051, 0.75, 0.3935, 0.7466, 0.3837, 0.7359, 0.3772, 0.718, 0.375, 0.6972, 0.375, 0.0528, 0.3772, 0.03203, 0.3837, 0.01407, 0.3935, 0.003434, 0.4051, 0.0, 0.625, 0.0, 0.625, 0.25, 0.375, 0.25, 0.625, 0.5, 0.875, 0.5, 0.875, 0.75, 0.625, 0.75, 0.125, 0.6972, 0.375, 0.6972, 0.375, 0.7183, 0.125, 0.7183, 0.125, 0.7183, 0.375, 0.7183, 0.375, 0.75, 0.125, 0.75, 0.375, 1.0, 0.375, 0.75, 0.3931, 0.75, 0.3931, 1.0, 0.3931, 1.0, 0.3931, 0.75, 0.4051, 0.75, 0.4051, 1.0, 0.125, 0.5, 0.375, 0.5, 0.375, 0.6972, 0.125, 0.6972, 0.4051, 0.75, 0.625, 0.75, 0.625, 1.0, 0.4051, 1.0, 0.375, 0.25, 0.625, 0.25, 0.625, 0.5, 0.375, 0.5, 0.375, 0.5, 0.625, 0.5, 0.625, 0.75, 0.4051, 0.75, 0.3935, 0.7466, 0.3837, 0.7359, 0.3772, 0.718, 0.375, 0.6972, 0.375, 0.0528, 0.3772, 0.03203, 0.3837, 0.01407, 0.3935, 0.003434, 0.4051, 0.0, 0.625, 0.0, 0.625, 0.25, 0.375, 0.25, 0.625, 0.5, 0.875, 0.5, 0.875, 0.75, 0.625, 0.75, 0.125, 0.6972, 0.375, 0.6972, 0.375, 0.7183, 0.125, 0.7183, 0.125, 0.7183, 0.375, 0.7183, 0.375, 0.75, 0.125, 0.75, 0.375, 1.0, 0.375, 0.75, 0.3931, 0.75, 0.3931, 1.0, 0.3931, 1.0, 0.3931, 0.75, 0.4051, 0.75, 0.4051, 1.0, 0.125, 0.5, 0.375, 0.5, 0.375, 0.6972, 0.125, 0.6972])
me_cube_012.materials.append(mat_blade)
me_cube_012.use_remesh_fix_poles = True
me_cube_012.use_remesh_preserve_attributes = False
me_cube_012.update()
me_cube_014 = bpy.data.meshes.new('Cube.014')
me_cube_014.from_pydata([(-0.1426, -9.934e-09, 0.004055), (-0.01869, -0.2141, -0.1939), (-0.003164, -0.2886, -0.2372), (-0.01603, -0.2508, -0.2989), (-0.03177, -0.2274, -0.2404), (-0.01519, -0.2524, -0.2557), (-0.03472, -0.2307, -0.2527), (-0.02368, -0.2399, -0.2583), (-0.003164, -0.2886, -0.2611), (-0.01603, -0.2508, -0.2989), (-0.003164, -0.2835, -0.28), (-0.01296, -0.2697, -0.2938), (-0.01603, -0.2508, -0.2989), (-0.1426, -0.0006821, -0.08179), (-0.03974, -0.1776, -0.2947), (-0.07694, -0.1368, -0.2823), (-0.1087, -0.09902, -0.2623), (-0.118, -0.06584, -0.2353), (-0.1376, -0.03851, -0.2024), (-0.1426, -0.01806, -0.1649), (-0.1426, -0.005288, -0.1241), (0.1426, -9.934e-09, 0.004055), (0.01869, -0.2141, -0.1939), (0.003164, -0.2886, -0.2372), (0.01603, -0.2508, -0.2989), (0.03177, -0.2274, -0.2404), (0.01519, -0.2524, -0.2557), (0.03472, -0.2307, -0.2527), (0.02368, -0.2399, -0.2583), (0.003164, -0.2886, -0.2611), (0.01603, -0.2508, -0.2989), (0.003164, -0.2835, -0.28), (0.01296, -0.2697, -0.2938), (0.01603, -0.2508, -0.2989), (0.1426, -0.0006821, -0.08179), (0.03974, -0.1776, -0.2947), (0.07694, -0.1368, -0.2823), (0.1087, -0.09902, -0.2623), (0.118, -0.06584, -0.2353), (0.1376, -0.03851, -0.2024), (0.1426, -0.01806, -0.1649), (0.1426, -0.005288, -0.1241), (-0.1426, 9.934e-09, 0.004055), (-0.01869, 0.2141, -0.1939), (-0.003164, 0.2886, -0.2372), (-0.01603, 0.2508, -0.2989), (-0.03177, 0.2274, -0.2404), (-0.01519, 0.2524, -0.2557), (-0.03472, 0.2307, -0.2527), (-0.02368, 0.2399, -0.2583), (-0.003164, 0.2886, -0.2611), (-0.01603, 0.2508, -0.2989), (-0.003164, 0.2835, -0.28), (-0.01296, 0.2697, -0.2938), (-0.01603, 0.2508, -0.2989), (-0.1426, 0.0006821, -0.08179), (-0.03974, 0.1776, -0.2947), (-0.07694, 0.1368, -0.2823), (-0.1087, 0.09902, -0.2623), (-0.118, 0.06584, -0.2353), (-0.1376, 0.03851, -0.2024), (-0.1426, 0.01806, -0.1649), (-0.1426, 0.005288, -0.1241), (0.1426, 9.934e-09, 0.004055), (0.01869, 0.2141, -0.1939), (0.003164, 0.2886, -0.2372), (0.01603, 0.2508, -0.2989), (0.03177, 0.2274, -0.2404), (0.01519, 0.2524, -0.2557), (0.03472, 0.2307, -0.2527), (0.02368, 0.2399, -0.2583), (0.003165, 0.2886, -0.2611), (0.01603, 0.2508, -0.2989), (0.003165, 0.2835, -0.28), (0.01296, 0.2697, -0.2938), (0.01603, 0.2508, -0.2989), (0.1426, 0.0006821, -0.08179), (0.03974, 0.1776, -0.2947), (0.07694, 0.1368, -0.2823), (0.1087, 0.09902, -0.2623), (0.118, 0.06584, -0.2353), (0.1376, 0.03851, -0.2024), (0.1426, 0.01806, -0.1649), (0.1426, 0.005288, -0.1241)], [], [(8, 10, 11, 9, 3, 12, 14, 15, 16, 17, 18, 19, 20, 13, 0, 1, 4, 6, 7, 5, 2), (29, 23, 26, 28, 27, 25, 22, 21, 34, 41, 40, 39, 38, 37, 36, 35, 33, 24, 30, 32, 31), (2, 23, 29, 8), (8, 29, 31, 10), (10, 31, 32, 11), (11, 32, 30, 9), (9, 30, 24, 3), (3, 24, 33, 12), (12, 33, 35, 14), (14, 35, 36, 15), (15, 36, 37, 16), (16, 37, 38, 17), (17, 38, 39, 18), (18, 39, 40, 19), (19, 40, 41, 20), (20, 41, 34, 13), (13, 34, 21, 0), (1, 0, 21, 22), (4, 1, 22, 25), (4, 25, 27, 6), (6, 27, 28, 7), (7, 28, 26, 5), (2, 5, 26, 23), (50, 52, 53, 51, 45, 54, 56, 57, 58, 59, 60, 61, 62, 55, 42, 43, 46, 48, 49, 47, 44), (71, 65, 68, 70, 69, 67, 64, 63, 76, 83, 82, 81, 80, 79, 78, 77, 75, 66, 72, 74, 73), (44, 65, 71, 50), (50, 71, 73, 52), (52, 73, 74, 53), (53, 74, 72, 51), (51, 72, 66, 45), (45, 66, 75, 54), (54, 75, 77, 56), (56, 77, 78, 57), (57, 78, 79, 58), (58, 79, 80, 59), (59, 80, 81, 60), (60, 81, 82, 61), (61, 82, 83, 62), (62, 83, 76, 55), (55, 76, 63, 42), (43, 42, 63, 64), (46, 43, 64, 67), (46, 67, 69, 48), (48, 69, 70, 49), (49, 70, 68, 47), (44, 47, 68, 65)])
me_cube_014.polygons.foreach_set('use_smooth', [True] * 46)
_uv = me_cube_014.uv_layers.new(name='UVMap')
_uv.uv.foreach_set('vector', [0.4515, 0.25, 0.416, 0.2448, 0.3979, 0.2312, 0.4033, 0.2134, 0.4033, 0.2134, 0.4033, 0.2134, 0.4507, 0.1705, 0.4995, 0.1277, 0.5446, 0.08819, 0.5808, 0.05484, 0.6045, 0.02979, 0.6174, 0.01286, 0.6234, 0.003133, 0.625, 1.116e-09, 0.625, 1.458e-09, 0.625, 0.125, 0.5185, 0.1486, 0.5117, 0.1509, 0.5029, 0.1727, 0.5, 0.1924, 0.5, 0.25, 0.4515, 0.25, 0.5, 0.25, 0.5, 0.1924, 0.5029, 0.1727, 0.5117, 0.1509, 0.5185, 0.1486, 0.625, 0.125, 0.625, 1.458e-09, 0.625, 1.116e-09, 0.6234, 0.003133, 0.6174, 0.01286, 0.6045, 0.02979, 0.5808, 0.05484, 0.5446, 0.08819, 0.4995, 0.1277, 0.4507, 0.1705, 0.4033, 0.2134, 0.4033, 0.2134, 0.4033, 0.2134, 0.3979, 0.2312, 0.416, 0.2448, 0.5, 0.25, 0.5, 0.25, 0.4515, 0.25, 0.4515, 0.25, 0.4515, 0.25, 0.4515, 0.25, 0.416, 0.2448, 0.416, 0.2448, 0.416, 0.2448, 0.416, 0.2448, 0.3979, 0.2312, 0.3979, 0.2312, 0.3979, 0.2312, 0.3979, 0.2312, 0.4033, 0.2134, 0.4033, 0.2134, 0.4033, 0.2134, 0.4033, 0.2134, 0.4033, 0.2134, 0.4033, 0.2134, 0.4033, 0.2134, 0.4033, 0.2134, 0.4033, 0.2134, 0.4033, 0.2134, 0.4033, 0.2134, 0.4033, 0.2134, 0.4507, 0.1705, 0.4507, 0.1705, 0.4507, 0.1705, 0.4507, 0.1705, 0.4995, 0.1277, 0.4995, 0.1277, 0.4995, 0.1277, 0.4995, 0.1277, 0.5446, 0.08819, 0.5446, 0.08819, 0.5446, 0.08819, 0.5446, 0.08819, 0.5808, 0.05484, 0.5808, 0.05484, 0.5808, 0.05484, 0.5808, 0.05484, 0.6045, 0.02979, 0.6045, 0.02979, 0.6045, 0.02979, 0.6045, 0.02979, 0.6174, 0.01286, 0.6174, 0.01286, 0.6174, 0.01286, 0.6174, 0.01286, 0.6234, 0.003133, 0.6234, 0.003133, 0.6234, 0.003133, 0.6234, 0.003133, 0.625, 1.116e-09, 0.625, 1.116e-09, 0.625, 1.116e-09, 0.625, 1.116e-09, 0.625, 1.458e-09, 0.625, 1.458e-09, 0.625, 0.125, 0.625, 1.458e-09, 0.625, 1.458e-09, 0.625, 0.125, 0.5185, 0.1486, 0.625, 0.125, 0.625, 0.125, 0.5185, 0.1486, 0.5185, 0.1486, 0.5185, 0.1486, 0.5117, 0.1509, 0.5117, 0.1509, 0.5117, 0.1509, 0.5117, 0.1509, 0.5029, 0.1727, 0.5029, 0.1727, 0.5029, 0.1727, 0.5029, 0.1727, 0.5, 0.1924, 0.5, 0.1924, 0.5, 0.25, 0.5, 0.1924, 0.5, 0.1924, 0.5, 0.25, 0.4515, 0.25, 0.416, 0.2448, 0.3979, 0.2312, 0.4033, 0.2134, 0.4033, 0.2134, 0.4033, 0.2134, 0.4507, 0.1705, 0.4995, 0.1277, 0.5446, 0.08819, 0.5808, 0.05484, 0.6045, 0.02979, 0.6174, 0.01286, 0.6234, 0.003133, 0.625, 1.116e-09, 0.625, 1.458e-09, 0.625, 0.125, 0.5185, 0.1486, 0.5117, 0.1509, 0.5029, 0.1727, 0.5, 0.1924, 0.5, 0.25, 0.4515, 0.25, 0.5, 0.25, 0.5, 0.1924, 0.5029, 0.1727, 0.5117, 0.1509, 0.5185, 0.1486, 0.625, 0.125, 0.625, 1.458e-09, 0.625, 1.116e-09, 0.6234, 0.003133, 0.6174, 0.01286, 0.6045, 0.02979, 0.5808, 0.05484, 0.5446, 0.08819, 0.4995, 0.1277, 0.4507, 0.1705, 0.4033, 0.2134, 0.4033, 0.2134, 0.4033, 0.2134, 0.3979, 0.2312, 0.416, 0.2448, 0.5, 0.25, 0.5, 0.25, 0.4515, 0.25, 0.4515, 0.25, 0.4515, 0.25, 0.4515, 0.25, 0.416, 0.2448, 0.416, 0.2448, 0.416, 0.2448, 0.416, 0.2448, 0.3979, 0.2312, 0.3979, 0.2312, 0.3979, 0.2312, 0.3979, 0.2312, 0.4033, 0.2134, 0.4033, 0.2134, 0.4033, 0.2134, 0.4033, 0.2134, 0.4033, 0.2134, 0.4033, 0.2134, 0.4033, 0.2134, 0.4033, 0.2134, 0.4033, 0.2134, 0.4033, 0.2134, 0.4033, 0.2134, 0.4033, 0.2134, 0.4507, 0.1705, 0.4507, 0.1705, 0.4507, 0.1705, 0.4507, 0.1705, 0.4995, 0.1277, 0.4995, 0.1277, 0.4995, 0.1277, 0.4995, 0.1277, 0.5446, 0.08819, 0.5446, 0.08819, 0.5446, 0.08819, 0.5446, 0.08819, 0.5808, 0.05484, 0.5808, 0.05484, 0.5808, 0.05484, 0.5808, 0.05484, 0.6045, 0.02979, 0.6045, 0.02979, 0.6045, 0.02979, 0.6045, 0.02979, 0.6174, 0.01286, 0.6174, 0.01286, 0.6174, 0.01286, 0.6174, 0.01286, 0.6234, 0.003133, 0.6234, 0.003133, 0.6234, 0.003133, 0.6234, 0.003133, 0.625, 1.116e-09, 0.625, 1.116e-09, 0.625, 1.116e-09, 0.625, 1.116e-09, 0.625, 1.458e-09, 0.625, 1.458e-09, 0.625, 0.125, 0.625, 1.458e-09, 0.625, 1.458e-09, 0.625, 0.125, 0.5185, 0.1486, 0.625, 0.125, 0.625, 0.125, 0.5185, 0.1486, 0.5185, 0.1486, 0.5185, 0.1486, 0.5117, 0.1509, 0.5117, 0.1509, 0.5117, 0.1509, 0.5117, 0.1509, 0.5029, 0.1727, 0.5029, 0.1727, 0.5029, 0.1727, 0.5029, 0.1727, 0.5, 0.1924, 0.5, 0.1924, 0.5, 0.25, 0.5, 0.1924, 0.5, 0.1924, 0.5, 0.25])
me_cube_014.materials.append(mat_blade)
me_cube_014.use_remesh_fix_poles = True
me_cube_014.use_remesh_preserve_attributes = False
me_cube_014.update()
me_cylinder_003 = bpy.data.meshes.new('Cylinder.003')
me_cylinder_003.from_pydata([(1.537e-08, 1.121, -0.1469), (1.537e-08, 1.083, 0.1849), (0.3834, 1.053, -0.1469), (0.3834, 1.018, 0.1827), (0.7206, 0.8587, -0.1469), (0.7206, 0.8295, 0.176), (0.9708, 0.5605, -0.1469), (0.9708, 0.5414, 0.1659), (1.104, 0.1947, -0.1469), (1.104, 0.188, 0.1535), (1.104, -0.1947, -0.1469), (1.104, -0.188, 0.1403), (0.9708, -0.5605, -0.1469), (0.9708, -0.5414, 0.1279), (0.7206, -0.8587, -0.1469), (0.7206, -0.8295, 0.1178), (0.3834, -1.053, -0.1469), (0.3834, -1.018, 0.1112), (-8.263e-08, -1.121, -0.1469), (-8.263e-08, -1.083, 0.1089), (-0.3834, -1.053, -0.1469), (-0.3834, -1.018, 0.1112), (-0.7206, -0.8587, -0.1469), (-0.7206, -0.8295, 0.1178), (-0.9708, -0.5605, -0.1469), (-0.9708, -0.5414, 0.1279), (-1.104, -0.1947, -0.1469), (-1.104, -0.188, 0.1403), (-1.104, 0.1947, -0.1469), (-1.104, 0.188, 0.1535), (-0.9708, 0.5605, -0.1469), (-0.9708, 0.5414, 0.1659), (-0.7206, 0.8587, -0.1469), (-0.7206, 0.8295, 0.176), (-0.3834, 1.053, -0.1469), (-0.3834, 1.018, 0.1827)], [], [(0, 1, 3, 2), (2, 3, 5, 4), (4, 5, 7, 6), (6, 7, 9, 8), (8, 9, 11, 10), (10, 11, 13, 12), (12, 13, 15, 14), (14, 15, 17, 16), (16, 17, 19, 18), (18, 19, 21, 20), (20, 21, 23, 22), (22, 23, 25, 24), (24, 25, 27, 26), (26, 27, 29, 28), (28, 29, 31, 30), (30, 31, 33, 32), (32, 33, 35, 34), (34, 35, 1, 0)])
me_cylinder_003.polygons.foreach_set('use_smooth', [True] * 18)
_uv = me_cylinder_003.uv_layers.new(name='UVMap')
_uv.uv.foreach_set('vector', [1.0, 0.5, 1.0, 1.0, 0.9444, 1.0, 0.9444, 0.5, 0.9444, 0.5, 0.9444, 1.0, 0.8889, 1.0, 0.8889, 0.5, 0.8889, 0.5, 0.8889, 1.0, 0.8333, 1.0, 0.8333, 0.5, 0.8333, 0.5, 0.8333, 1.0, 0.7778, 1.0, 0.7778, 0.5, 0.7778, 0.5, 0.7778, 1.0, 0.7222, 1.0, 0.7222, 0.5, 0.7222, 0.5, 0.7222, 1.0, 0.6667, 1.0, 0.6667, 0.5, 0.6667, 0.5, 0.6667, 1.0, 0.6111, 1.0, 0.6111, 0.5, 0.6111, 0.5, 0.6111, 1.0, 0.5556, 1.0, 0.5556, 0.5, 0.5556, 0.5, 0.5556, 1.0, 0.5, 1.0, 0.5, 0.5, 0.5, 0.5, 0.5, 1.0, 0.4444, 1.0, 0.4444, 0.5, 0.4444, 0.5, 0.4444, 1.0, 0.3889, 1.0, 0.3889, 0.5, 0.3889, 0.5, 0.3889, 1.0, 0.3333, 1.0, 0.3333, 0.5, 0.3333, 0.5, 0.3333, 1.0, 0.2778, 1.0, 0.2778, 0.5, 0.2778, 0.5, 0.2778, 1.0, 0.2222, 1.0, 0.2222, 0.5, 0.2222, 0.5, 0.2222, 1.0, 0.1667, 1.0, 0.1667, 0.5, 0.1667, 0.5, 0.1667, 1.0, 0.1111, 1.0, 0.1111, 0.5, 0.1111, 0.5, 0.1111, 1.0, 0.05556, 1.0, 0.05556, 0.5, 0.05556, 0.5, 0.05556, 1.0, -1.863e-07, 1.0, -1.863e-07, 0.5])
me_cylinder_003.materials.append(mat_wrap)
me_cylinder_003.use_remesh_fix_poles = True
me_cylinder_003.use_remesh_preserve_attributes = False
me_cylinder_003.update()
me_cylinder_004 = bpy.data.meshes.new('Cylinder.004')
me_cylinder_004.from_pydata([(1.537e-08, 1.121, -0.1469), (1.537e-08, 1.083, 0.1849), (0.3834, 1.053, -0.1469), (0.3834, 1.018, 0.1827), (0.7206, 0.8587, -0.1469), (0.7206, 0.8295, 0.176), (0.9708, 0.5605, -0.1469), (0.9708, 0.5414, 0.1659), (1.104, 0.1947, -0.1469), (1.104, 0.188, 0.1535), (1.104, -0.1947, -0.1469), (1.104, -0.188, 0.1403), (0.9708, -0.5605, -0.1469), (0.9708, -0.5414, 0.1279), (0.7206, -0.8587, -0.1469), (0.7206, -0.8295, 0.1178), (0.3834, -1.053, -0.1469), (0.3834, -1.018, 0.1112), (-8.263e-08, -1.121, -0.1469), (-8.263e-08, -1.083, 0.1089), (-0.3834, -1.053, -0.1469), (-0.3834, -1.018, 0.1112), (-0.7206, -0.8587, -0.1469), (-0.7206, -0.8295, 0.1178), (-0.9708, -0.5605, -0.1469), (-0.9708, -0.5414, 0.1279), (-1.104, -0.1947, -0.1469), (-1.104, -0.188, 0.1403), (-1.104, 0.1947, -0.1469), (-1.104, 0.188, 0.1535), (-0.9708, 0.5605, -0.1469), (-0.9708, 0.5414, 0.1659), (-0.7206, 0.8587, -0.1469), (-0.7206, 0.8295, 0.176), (-0.3834, 1.053, -0.1469), (-0.3834, 1.018, 0.1827)], [], [(0, 1, 3, 2), (2, 3, 5, 4), (4, 5, 7, 6), (6, 7, 9, 8), (8, 9, 11, 10), (10, 11, 13, 12), (12, 13, 15, 14), (14, 15, 17, 16), (16, 17, 19, 18), (18, 19, 21, 20), (20, 21, 23, 22), (22, 23, 25, 24), (24, 25, 27, 26), (26, 27, 29, 28), (28, 29, 31, 30), (30, 31, 33, 32), (32, 33, 35, 34), (34, 35, 1, 0)])
me_cylinder_004.polygons.foreach_set('use_smooth', [True] * 18)
_uv = me_cylinder_004.uv_layers.new(name='UVMap')
_uv.uv.foreach_set('vector', [1.0, 0.5, 1.0, 1.0, 0.9444, 1.0, 0.9444, 0.5, 0.9444, 0.5, 0.9444, 1.0, 0.8889, 1.0, 0.8889, 0.5, 0.8889, 0.5, 0.8889, 1.0, 0.8333, 1.0, 0.8333, 0.5, 0.8333, 0.5, 0.8333, 1.0, 0.7778, 1.0, 0.7778, 0.5, 0.7778, 0.5, 0.7778, 1.0, 0.7222, 1.0, 0.7222, 0.5, 0.7222, 0.5, 0.7222, 1.0, 0.6667, 1.0, 0.6667, 0.5, 0.6667, 0.5, 0.6667, 1.0, 0.6111, 1.0, 0.6111, 0.5, 0.6111, 0.5, 0.6111, 1.0, 0.5556, 1.0, 0.5556, 0.5, 0.5556, 0.5, 0.5556, 1.0, 0.5, 1.0, 0.5, 0.5, 0.5, 0.5, 0.5, 1.0, 0.4444, 1.0, 0.4444, 0.5, 0.4444, 0.5, 0.4444, 1.0, 0.3889, 1.0, 0.3889, 0.5, 0.3889, 0.5, 0.3889, 1.0, 0.3333, 1.0, 0.3333, 0.5, 0.3333, 0.5, 0.3333, 1.0, 0.2778, 1.0, 0.2778, 0.5, 0.2778, 0.5, 0.2778, 1.0, 0.2222, 1.0, 0.2222, 0.5, 0.2222, 0.5, 0.2222, 1.0, 0.1667, 1.0, 0.1667, 0.5, 0.1667, 0.5, 0.1667, 1.0, 0.1111, 1.0, 0.1111, 0.5, 0.1111, 0.5, 0.1111, 1.0, 0.05556, 1.0, 0.05556, 0.5, 0.05556, 0.5, 0.05556, 1.0, -1.863e-07, 1.0, -1.863e-07, 0.5])
me_cylinder_004.materials.append(mat_wrap)
me_cylinder_004.use_remesh_fix_poles = True
me_cylinder_004.use_remesh_preserve_attributes = False
me_cylinder_004.update()
me_cylinder_005 = bpy.data.meshes.new('Cylinder.005')
me_cylinder_005.from_pydata([(1.537e-08, 1.121, -0.1469), (1.537e-08, 1.083, 0.1849), (0.3834, 1.053, -0.1469), (0.3834, 1.018, 0.1827), (0.7206, 0.8587, -0.1469), (0.7206, 0.8295, 0.176), (0.9708, 0.5605, -0.1469), (0.9708, 0.5414, 0.1659), (1.104, 0.1947, -0.1469), (1.104, 0.188, 0.1535), (1.104, -0.1947, -0.1469), (1.104, -0.188, 0.1403), (0.9708, -0.5605, -0.1469), (0.9708, -0.5414, 0.1279), (0.7206, -0.8587, -0.1469), (0.7206, -0.8295, 0.1178), (0.3834, -1.053, -0.1469), (0.3834, -1.018, 0.1112), (-8.263e-08, -1.121, -0.1469), (-8.263e-08, -1.083, 0.1089), (-0.3834, -1.053, -0.1469), (-0.3834, -1.018, 0.1112), (-0.7206, -0.8587, -0.1469), (-0.7206, -0.8295, 0.1178), (-0.9708, -0.5605, -0.1469), (-0.9708, -0.5414, 0.1279), (-1.104, -0.1947, -0.1469), (-1.104, -0.188, 0.1403), (-1.104, 0.1947, -0.1469), (-1.104, 0.188, 0.1535), (-0.9708, 0.5605, -0.1469), (-0.9708, 0.5414, 0.1659), (-0.7206, 0.8587, -0.1469), (-0.7206, 0.8295, 0.176), (-0.3834, 1.053, -0.1469), (-0.3834, 1.018, 0.1827)], [], [(0, 1, 3, 2), (2, 3, 5, 4), (4, 5, 7, 6), (6, 7, 9, 8), (8, 9, 11, 10), (10, 11, 13, 12), (12, 13, 15, 14), (14, 15, 17, 16), (16, 17, 19, 18), (18, 19, 21, 20), (20, 21, 23, 22), (22, 23, 25, 24), (24, 25, 27, 26), (26, 27, 29, 28), (28, 29, 31, 30), (30, 31, 33, 32), (32, 33, 35, 34), (34, 35, 1, 0)])
me_cylinder_005.polygons.foreach_set('use_smooth', [True] * 18)
_uv = me_cylinder_005.uv_layers.new(name='UVMap')
_uv.uv.foreach_set('vector', [1.0, 0.5, 1.0, 1.0, 0.9444, 1.0, 0.9444, 0.5, 0.9444, 0.5, 0.9444, 1.0, 0.8889, 1.0, 0.8889, 0.5, 0.8889, 0.5, 0.8889, 1.0, 0.8333, 1.0, 0.8333, 0.5, 0.8333, 0.5, 0.8333, 1.0, 0.7778, 1.0, 0.7778, 0.5, 0.7778, 0.5, 0.7778, 1.0, 0.7222, 1.0, 0.7222, 0.5, 0.7222, 0.5, 0.7222, 1.0, 0.6667, 1.0, 0.6667, 0.5, 0.6667, 0.5, 0.6667, 1.0, 0.6111, 1.0, 0.6111, 0.5, 0.6111, 0.5, 0.6111, 1.0, 0.5556, 1.0, 0.5556, 0.5, 0.5556, 0.5, 0.5556, 1.0, 0.5, 1.0, 0.5, 0.5, 0.5, 0.5, 0.5, 1.0, 0.4444, 1.0, 0.4444, 0.5, 0.4444, 0.5, 0.4444, 1.0, 0.3889, 1.0, 0.3889, 0.5, 0.3889, 0.5, 0.3889, 1.0, 0.3333, 1.0, 0.3333, 0.5, 0.3333, 0.5, 0.3333, 1.0, 0.2778, 1.0, 0.2778, 0.5, 0.2778, 0.5, 0.2778, 1.0, 0.2222, 1.0, 0.2222, 0.5, 0.2222, 0.5, 0.2222, 1.0, 0.1667, 1.0, 0.1667, 0.5, 0.1667, 0.5, 0.1667, 1.0, 0.1111, 1.0, 0.1111, 0.5, 0.1111, 0.5, 0.1111, 1.0, 0.05556, 1.0, 0.05556, 0.5, 0.05556, 0.5, 0.05556, 1.0, -1.863e-07, 1.0, -1.863e-07, 0.5])
me_cylinder_005.materials.append(mat_wrap)
me_cylinder_005.use_remesh_fix_poles = True
me_cylinder_005.use_remesh_preserve_attributes = False
me_cylinder_005.update()
me_cylinder_006 = bpy.data.meshes.new('Cylinder.006')
me_cylinder_006.from_pydata([(1.537e-08, 1.121, -0.1469), (1.537e-08, 1.083, 0.1849), (0.3834, 1.053, -0.1469), (0.3834, 1.018, 0.1827), (0.7206, 0.8587, -0.1469), (0.7206, 0.8295, 0.176), (0.9708, 0.5605, -0.1469), (0.9708, 0.5414, 0.1659), (1.104, 0.1947, -0.1469), (1.104, 0.188, 0.1535), (1.104, -0.1947, -0.1469), (1.104, -0.188, 0.1403), (0.9708, -0.5605, -0.1469), (0.9708, -0.5414, 0.1279), (0.7206, -0.8587, -0.1469), (0.7206, -0.8295, 0.1178), (0.3834, -1.053, -0.1469), (0.3834, -1.018, 0.1112), (-8.263e-08, -1.121, -0.1469), (-8.263e-08, -1.083, 0.1089), (-0.3834, -1.053, -0.1469), (-0.3834, -1.018, 0.1112), (-0.7206, -0.8587, -0.1469), (-0.7206, -0.8295, 0.1178), (-0.9708, -0.5605, -0.1469), (-0.9708, -0.5414, 0.1279), (-1.104, -0.1947, -0.1469), (-1.104, -0.188, 0.1403), (-1.104, 0.1947, -0.1469), (-1.104, 0.188, 0.1535), (-0.9708, 0.5605, -0.1469), (-0.9708, 0.5414, 0.1659), (-0.7206, 0.8587, -0.1469), (-0.7206, 0.8295, 0.176), (-0.3834, 1.053, -0.1469), (-0.3834, 1.018, 0.1827)], [], [(0, 1, 3, 2), (2, 3, 5, 4), (4, 5, 7, 6), (6, 7, 9, 8), (8, 9, 11, 10), (10, 11, 13, 12), (12, 13, 15, 14), (14, 15, 17, 16), (16, 17, 19, 18), (18, 19, 21, 20), (20, 21, 23, 22), (22, 23, 25, 24), (24, 25, 27, 26), (26, 27, 29, 28), (28, 29, 31, 30), (30, 31, 33, 32), (32, 33, 35, 34), (34, 35, 1, 0)])
me_cylinder_006.polygons.foreach_set('use_smooth', [True] * 18)
_uv = me_cylinder_006.uv_layers.new(name='UVMap')
_uv.uv.foreach_set('vector', [1.0, 0.5, 1.0, 1.0, 0.9444, 1.0, 0.9444, 0.5, 0.9444, 0.5, 0.9444, 1.0, 0.8889, 1.0, 0.8889, 0.5, 0.8889, 0.5, 0.8889, 1.0, 0.8333, 1.0, 0.8333, 0.5, 0.8333, 0.5, 0.8333, 1.0, 0.7778, 1.0, 0.7778, 0.5, 0.7778, 0.5, 0.7778, 1.0, 0.7222, 1.0, 0.7222, 0.5, 0.7222, 0.5, 0.7222, 1.0, 0.6667, 1.0, 0.6667, 0.5, 0.6667, 0.5, 0.6667, 1.0, 0.6111, 1.0, 0.6111, 0.5, 0.6111, 0.5, 0.6111, 1.0, 0.5556, 1.0, 0.5556, 0.5, 0.5556, 0.5, 0.5556, 1.0, 0.5, 1.0, 0.5, 0.5, 0.5, 0.5, 0.5, 1.0, 0.4444, 1.0, 0.4444, 0.5, 0.4444, 0.5, 0.4444, 1.0, 0.3889, 1.0, 0.3889, 0.5, 0.3889, 0.5, 0.3889, 1.0, 0.3333, 1.0, 0.3333, 0.5, 0.3333, 0.5, 0.3333, 1.0, 0.2778, 1.0, 0.2778, 0.5, 0.2778, 0.5, 0.2778, 1.0, 0.2222, 1.0, 0.2222, 0.5, 0.2222, 0.5, 0.2222, 1.0, 0.1667, 1.0, 0.1667, 0.5, 0.1667, 0.5, 0.1667, 1.0, 0.1111, 1.0, 0.1111, 0.5, 0.1111, 0.5, 0.1111, 1.0, 0.05556, 1.0, 0.05556, 0.5, 0.05556, 0.5, 0.05556, 1.0, -1.863e-07, 1.0, -1.863e-07, 0.5])
me_cylinder_006.materials.append(mat_wrap)
me_cylinder_006.use_remesh_fix_poles = True
me_cylinder_006.use_remesh_preserve_attributes = False
me_cylinder_006.update()
me_cylinder_007 = bpy.data.meshes.new('Cylinder.007')
me_cylinder_007.from_pydata([(1.537e-08, 1.121, -0.1469), (1.537e-08, 1.083, 0.1849), (0.3834, 1.053, -0.1469), (0.3834, 1.018, 0.1827), (0.7206, 0.8587, -0.1469), (0.7206, 0.8295, 0.176), (0.9708, 0.5605, -0.1469), (0.9708, 0.5414, 0.1659), (1.104, 0.1947, -0.1469), (1.104, 0.188, 0.1535), (1.104, -0.1947, -0.1469), (1.104, -0.188, 0.1403), (0.9708, -0.5605, -0.1469), (0.9708, -0.5414, 0.1279), (0.7206, -0.8587, -0.1469), (0.7206, -0.8295, 0.1178), (0.3834, -1.053, -0.1469), (0.3834, -1.018, 0.1112), (-8.263e-08, -1.121, -0.1469), (-8.263e-08, -1.083, 0.1089), (-0.3834, -1.053, -0.1469), (-0.3834, -1.018, 0.1112), (-0.7206, -0.8587, -0.1469), (-0.7206, -0.8295, 0.1178), (-0.9708, -0.5605, -0.1469), (-0.9708, -0.5414, 0.1279), (-1.104, -0.1947, -0.1469), (-1.104, -0.188, 0.1403), (-1.104, 0.1947, -0.1469), (-1.104, 0.188, 0.1535), (-0.9708, 0.5605, -0.1469), (-0.9708, 0.5414, 0.1659), (-0.7206, 0.8587, -0.1469), (-0.7206, 0.8295, 0.176), (-0.3834, 1.053, -0.1469), (-0.3834, 1.018, 0.1827)], [], [(0, 1, 3, 2), (2, 3, 5, 4), (4, 5, 7, 6), (6, 7, 9, 8), (8, 9, 11, 10), (10, 11, 13, 12), (12, 13, 15, 14), (14, 15, 17, 16), (16, 17, 19, 18), (18, 19, 21, 20), (20, 21, 23, 22), (22, 23, 25, 24), (24, 25, 27, 26), (26, 27, 29, 28), (28, 29, 31, 30), (30, 31, 33, 32), (32, 33, 35, 34), (34, 35, 1, 0)])
me_cylinder_007.polygons.foreach_set('use_smooth', [True] * 18)
_uv = me_cylinder_007.uv_layers.new(name='UVMap')
_uv.uv.foreach_set('vector', [1.0, 0.5, 1.0, 1.0, 0.9444, 1.0, 0.9444, 0.5, 0.9444, 0.5, 0.9444, 1.0, 0.8889, 1.0, 0.8889, 0.5, 0.8889, 0.5, 0.8889, 1.0, 0.8333, 1.0, 0.8333, 0.5, 0.8333, 0.5, 0.8333, 1.0, 0.7778, 1.0, 0.7778, 0.5, 0.7778, 0.5, 0.7778, 1.0, 0.7222, 1.0, 0.7222, 0.5, 0.7222, 0.5, 0.7222, 1.0, 0.6667, 1.0, 0.6667, 0.5, 0.6667, 0.5, 0.6667, 1.0, 0.6111, 1.0, 0.6111, 0.5, 0.6111, 0.5, 0.6111, 1.0, 0.5556, 1.0, 0.5556, 0.5, 0.5556, 0.5, 0.5556, 1.0, 0.5, 1.0, 0.5, 0.5, 0.5, 0.5, 0.5, 1.0, 0.4444, 1.0, 0.4444, 0.5, 0.4444, 0.5, 0.4444, 1.0, 0.3889, 1.0, 0.3889, 0.5, 0.3889, 0.5, 0.3889, 1.0, 0.3333, 1.0, 0.3333, 0.5, 0.3333, 0.5, 0.3333, 1.0, 0.2778, 1.0, 0.2778, 0.5, 0.2778, 0.5, 0.2778, 1.0, 0.2222, 1.0, 0.2222, 0.5, 0.2222, 0.5, 0.2222, 1.0, 0.1667, 1.0, 0.1667, 0.5, 0.1667, 0.5, 0.1667, 1.0, 0.1111, 1.0, 0.1111, 0.5, 0.1111, 0.5, 0.1111, 1.0, 0.05556, 1.0, 0.05556, 0.5, 0.05556, 0.5, 0.05556, 1.0, -1.863e-07, 1.0, -1.863e-07, 0.5])
me_cylinder_007.materials.append(mat_wrap)
me_cylinder_007.use_remesh_fix_poles = True
me_cylinder_007.use_remesh_preserve_attributes = False
me_cylinder_007.update()
me_cylinder_008 = bpy.data.meshes.new('Cylinder.008')
me_cylinder_008.from_pydata([(1.537e-08, 1.121, -0.1469), (1.537e-08, 1.083, 0.1849), (0.3834, 1.053, -0.1469), (0.3834, 1.018, 0.1827), (0.7206, 0.8587, -0.1469), (0.7206, 0.8295, 0.176), (0.9708, 0.5605, -0.1469), (0.9708, 0.5414, 0.1659), (1.104, 0.1947, -0.1469), (1.104, 0.188, 0.1535), (1.104, -0.1947, -0.1469), (1.104, -0.188, 0.1403), (0.9708, -0.5605, -0.1469), (0.9708, -0.5414, 0.1279), (0.7206, -0.8587, -0.1469), (0.7206, -0.8295, 0.1178), (0.3834, -1.053, -0.1469), (0.3834, -1.018, 0.1112), (-8.263e-08, -1.121, -0.1469), (-8.263e-08, -1.083, 0.1089), (-0.3834, -1.053, -0.1469), (-0.3834, -1.018, 0.1112), (-0.7206, -0.8587, -0.1469), (-0.7206, -0.8295, 0.1178), (-0.9708, -0.5605, -0.1469), (-0.9708, -0.5414, 0.1279), (-1.104, -0.1947, -0.1469), (-1.104, -0.188, 0.1403), (-1.104, 0.1947, -0.1469), (-1.104, 0.188, 0.1535), (-0.9708, 0.5605, -0.1469), (-0.9708, 0.5414, 0.1659), (-0.7206, 0.8587, -0.1469), (-0.7206, 0.8295, 0.176), (-0.3834, 1.053, -0.1469), (-0.3834, 1.018, 0.1827)], [], [(0, 1, 3, 2), (2, 3, 5, 4), (4, 5, 7, 6), (6, 7, 9, 8), (8, 9, 11, 10), (10, 11, 13, 12), (12, 13, 15, 14), (14, 15, 17, 16), (16, 17, 19, 18), (18, 19, 21, 20), (20, 21, 23, 22), (22, 23, 25, 24), (24, 25, 27, 26), (26, 27, 29, 28), (28, 29, 31, 30), (30, 31, 33, 32), (32, 33, 35, 34), (34, 35, 1, 0)])
me_cylinder_008.polygons.foreach_set('use_smooth', [True] * 18)
_uv = me_cylinder_008.uv_layers.new(name='UVMap')
_uv.uv.foreach_set('vector', [1.0, 0.5, 1.0, 1.0, 0.9444, 1.0, 0.9444, 0.5, 0.9444, 0.5, 0.9444, 1.0, 0.8889, 1.0, 0.8889, 0.5, 0.8889, 0.5, 0.8889, 1.0, 0.8333, 1.0, 0.8333, 0.5, 0.8333, 0.5, 0.8333, 1.0, 0.7778, 1.0, 0.7778, 0.5, 0.7778, 0.5, 0.7778, 1.0, 0.7222, 1.0, 0.7222, 0.5, 0.7222, 0.5, 0.7222, 1.0, 0.6667, 1.0, 0.6667, 0.5, 0.6667, 0.5, 0.6667, 1.0, 0.6111, 1.0, 0.6111, 0.5, 0.6111, 0.5, 0.6111, 1.0, 0.5556, 1.0, 0.5556, 0.5, 0.5556, 0.5, 0.5556, 1.0, 0.5, 1.0, 0.5, 0.5, 0.5, 0.5, 0.5, 1.0, 0.4444, 1.0, 0.4444, 0.5, 0.4444, 0.5, 0.4444, 1.0, 0.3889, 1.0, 0.3889, 0.5, 0.3889, 0.5, 0.3889, 1.0, 0.3333, 1.0, 0.3333, 0.5, 0.3333, 0.5, 0.3333, 1.0, 0.2778, 1.0, 0.2778, 0.5, 0.2778, 0.5, 0.2778, 1.0, 0.2222, 1.0, 0.2222, 0.5, 0.2222, 0.5, 0.2222, 1.0, 0.1667, 1.0, 0.1667, 0.5, 0.1667, 0.5, 0.1667, 1.0, 0.1111, 1.0, 0.1111, 0.5, 0.1111, 0.5, 0.1111, 1.0, 0.05556, 1.0, 0.05556, 0.5, 0.05556, 0.5, 0.05556, 1.0, -1.863e-07, 1.0, -1.863e-07, 0.5])
me_cylinder_008.materials.append(mat_wrap)
me_cylinder_008.use_remesh_fix_poles = True
me_cylinder_008.use_remesh_preserve_attributes = False
me_cylinder_008.update()
me_cylinder_009 = bpy.data.meshes.new('Cylinder.009')
me_cylinder_009.from_pydata([(1.537e-08, 1.121, -0.1469), (1.537e-08, 1.083, 0.1849), (0.3834, 1.053, -0.1469), (0.3834, 1.018, 0.1827), (0.7206, 0.8587, -0.1469), (0.7206, 0.8295, 0.176), (0.9708, 0.5605, -0.1469), (0.9708, 0.5414, 0.1659), (1.104, 0.1947, -0.1469), (1.104, 0.188, 0.1535), (1.104, -0.1947, -0.1469), (1.104, -0.188, 0.1403), (0.9708, -0.5605, -0.1469), (0.9708, -0.5414, 0.1279), (0.7206, -0.8587, -0.1469), (0.7206, -0.8295, 0.1178), (0.3834, -1.053, -0.1469), (0.3834, -1.018, 0.1112), (-8.263e-08, -1.121, -0.1469), (-8.263e-08, -1.083, 0.1089), (-0.3834, -1.053, -0.1469), (-0.3834, -1.018, 0.1112), (-0.7206, -0.8587, -0.1469), (-0.7206, -0.8295, 0.1178), (-0.9708, -0.5605, -0.1469), (-0.9708, -0.5414, 0.1279), (-1.104, -0.1947, -0.1469), (-1.104, -0.188, 0.1403), (-1.104, 0.1947, -0.1469), (-1.104, 0.188, 0.1535), (-0.9708, 0.5605, -0.1469), (-0.9708, 0.5414, 0.1659), (-0.7206, 0.8587, -0.1469), (-0.7206, 0.8295, 0.176), (-0.3834, 1.053, -0.1469), (-0.3834, 1.018, 0.1827)], [], [(0, 1, 3, 2), (2, 3, 5, 4), (4, 5, 7, 6), (6, 7, 9, 8), (8, 9, 11, 10), (10, 11, 13, 12), (12, 13, 15, 14), (14, 15, 17, 16), (16, 17, 19, 18), (18, 19, 21, 20), (20, 21, 23, 22), (22, 23, 25, 24), (24, 25, 27, 26), (26, 27, 29, 28), (28, 29, 31, 30), (30, 31, 33, 32), (32, 33, 35, 34), (34, 35, 1, 0)])
me_cylinder_009.polygons.foreach_set('use_smooth', [True] * 18)
_uv = me_cylinder_009.uv_layers.new(name='UVMap')
_uv.uv.foreach_set('vector', [1.0, 0.5, 1.0, 1.0, 0.9444, 1.0, 0.9444, 0.5, 0.9444, 0.5, 0.9444, 1.0, 0.8889, 1.0, 0.8889, 0.5, 0.8889, 0.5, 0.8889, 1.0, 0.8333, 1.0, 0.8333, 0.5, 0.8333, 0.5, 0.8333, 1.0, 0.7778, 1.0, 0.7778, 0.5, 0.7778, 0.5, 0.7778, 1.0, 0.7222, 1.0, 0.7222, 0.5, 0.7222, 0.5, 0.7222, 1.0, 0.6667, 1.0, 0.6667, 0.5, 0.6667, 0.5, 0.6667, 1.0, 0.6111, 1.0, 0.6111, 0.5, 0.6111, 0.5, 0.6111, 1.0, 0.5556, 1.0, 0.5556, 0.5, 0.5556, 0.5, 0.5556, 1.0, 0.5, 1.0, 0.5, 0.5, 0.5, 0.5, 0.5, 1.0, 0.4444, 1.0, 0.4444, 0.5, 0.4444, 0.5, 0.4444, 1.0, 0.3889, 1.0, 0.3889, 0.5, 0.3889, 0.5, 0.3889, 1.0, 0.3333, 1.0, 0.3333, 0.5, 0.3333, 0.5, 0.3333, 1.0, 0.2778, 1.0, 0.2778, 0.5, 0.2778, 0.5, 0.2778, 1.0, 0.2222, 1.0, 0.2222, 0.5, 0.2222, 0.5, 0.2222, 1.0, 0.1667, 1.0, 0.1667, 0.5, 0.1667, 0.5, 0.1667, 1.0, 0.1111, 1.0, 0.1111, 0.5, 0.1111, 0.5, 0.1111, 1.0, 0.05556, 1.0, 0.05556, 0.5, 0.05556, 0.5, 0.05556, 1.0, -1.863e-07, 1.0, -1.863e-07, 0.5])
me_cylinder_009.materials.append(mat_wrap)
me_cylinder_009.use_remesh_fix_poles = True
me_cylinder_009.use_remesh_preserve_attributes = False
me_cylinder_009.update()
me_cylinder_010 = bpy.data.meshes.new('Cylinder.010')
me_cylinder_010.from_pydata([(1.537e-08, 1.121, -0.1469), (1.537e-08, 1.083, 0.1849), (0.3834, 1.053, -0.1469), (0.3834, 1.018, 0.1827), (0.7206, 0.8587, -0.1469), (0.7206, 0.8295, 0.176), (0.9708, 0.5605, -0.1469), (0.9708, 0.5414, 0.1659), (1.104, 0.1947, -0.1469), (1.104, 0.188, 0.1535), (1.104, -0.1947, -0.1469), (1.104, -0.188, 0.1403), (0.9708, -0.5605, -0.1469), (0.9708, -0.5414, 0.1279), (0.7206, -0.8587, -0.1469), (0.7206, -0.8295, 0.1178), (0.3834, -1.053, -0.1469), (0.3834, -1.018, 0.1112), (-8.263e-08, -1.121, -0.1469), (-8.263e-08, -1.083, 0.1089), (-0.3834, -1.053, -0.1469), (-0.3834, -1.018, 0.1112), (-0.7206, -0.8587, -0.1469), (-0.7206, -0.8295, 0.1178), (-0.9708, -0.5605, -0.1469), (-0.9708, -0.5414, 0.1279), (-1.104, -0.1947, -0.1469), (-1.104, -0.188, 0.1403), (-1.104, 0.1947, -0.1469), (-1.104, 0.188, 0.1535), (-0.9708, 0.5605, -0.1469), (-0.9708, 0.5414, 0.1659), (-0.7206, 0.8587, -0.1469), (-0.7206, 0.8295, 0.176), (-0.3834, 1.053, -0.1469), (-0.3834, 1.018, 0.1827)], [], [(0, 1, 3, 2), (2, 3, 5, 4), (4, 5, 7, 6), (6, 7, 9, 8), (8, 9, 11, 10), (10, 11, 13, 12), (12, 13, 15, 14), (14, 15, 17, 16), (16, 17, 19, 18), (18, 19, 21, 20), (20, 21, 23, 22), (22, 23, 25, 24), (24, 25, 27, 26), (26, 27, 29, 28), (28, 29, 31, 30), (30, 31, 33, 32), (32, 33, 35, 34), (34, 35, 1, 0)])
me_cylinder_010.polygons.foreach_set('use_smooth', [True] * 18)
_uv = me_cylinder_010.uv_layers.new(name='UVMap')
_uv.uv.foreach_set('vector', [1.0, 0.5, 1.0, 1.0, 0.9444, 1.0, 0.9444, 0.5, 0.9444, 0.5, 0.9444, 1.0, 0.8889, 1.0, 0.8889, 0.5, 0.8889, 0.5, 0.8889, 1.0, 0.8333, 1.0, 0.8333, 0.5, 0.8333, 0.5, 0.8333, 1.0, 0.7778, 1.0, 0.7778, 0.5, 0.7778, 0.5, 0.7778, 1.0, 0.7222, 1.0, 0.7222, 0.5, 0.7222, 0.5, 0.7222, 1.0, 0.6667, 1.0, 0.6667, 0.5, 0.6667, 0.5, 0.6667, 1.0, 0.6111, 1.0, 0.6111, 0.5, 0.6111, 0.5, 0.6111, 1.0, 0.5556, 1.0, 0.5556, 0.5, 0.5556, 0.5, 0.5556, 1.0, 0.5, 1.0, 0.5, 0.5, 0.5, 0.5, 0.5, 1.0, 0.4444, 1.0, 0.4444, 0.5, 0.4444, 0.5, 0.4444, 1.0, 0.3889, 1.0, 0.3889, 0.5, 0.3889, 0.5, 0.3889, 1.0, 0.3333, 1.0, 0.3333, 0.5, 0.3333, 0.5, 0.3333, 1.0, 0.2778, 1.0, 0.2778, 0.5, 0.2778, 0.5, 0.2778, 1.0, 0.2222, 1.0, 0.2222, 0.5, 0.2222, 0.5, 0.2222, 1.0, 0.1667, 1.0, 0.1667, 0.5, 0.1667, 0.5, 0.1667, 1.0, 0.1111, 1.0, 0.1111, 0.5, 0.1111, 0.5, 0.1111, 1.0, 0.05556, 1.0, 0.05556, 0.5, 0.05556, 0.5, 0.05556, 1.0, -1.863e-07, 1.0, -1.863e-07, 0.5])
me_cylinder_010.materials.append(mat_wrap)
me_cylinder_010.use_remesh_fix_poles = True
me_cylinder_010.use_remesh_preserve_attributes = False
me_cylinder_010.update()
me_plane_001 = bpy.data.meshes.new('Plane.001')
me_plane_001.from_pydata([(-1.0, -1.0, 0.0), (1.0, -1.0, 0.0), (-1.0, 1.0, 0.0), (1.0, 1.0, 0.0)], [], [(0, 1, 3, 2)])
_uv = me_plane_001.uv_layers.new(name='UVMap')
_uv.uv.foreach_set('vector', [0.0, 0.0, 1.0, 0.0, 1.0, 1.0, 0.0, 1.0])
me_plane_001.materials.append(mat_black)
me_plane_001.use_remesh_fix_poles = True
me_plane_001.use_remesh_preserve_attributes = False
me_plane_001.update()

# ---- objects
ob_light = bpy.data.objects.new('Light', light_light)
ob_camera = bpy.data.objects.new('Camera', cam_camera)
ob_handle = bpy.data.objects.new('Handle', me_cylinder)
ob_hilt = bpy.data.objects.new('Hilt', me_cube_001)
ob_blade = bpy.data.objects.new('Blade', me_cube_002)
ob_decal = bpy.data.objects.new('Decal', me_cube_005)
ob_decal2 = bpy.data.objects.new('Decal2', me_cube_007)
ob_blade_backup = bpy.data.objects.new('Blade backup', me_cube_011)
ob_light_001 = bpy.data.objects.new('Light.001', light_light_001)
ob_decal1_001 = bpy.data.objects.new('Decal1.001', me_cube_012)
ob_decal3_001 = bpy.data.objects.new('Decal3.001', me_cube_014)
ob_handle_001 = bpy.data.objects.new('Handle.001', me_cylinder_003)
ob_handle_002 = bpy.data.objects.new('Handle.002', me_cylinder_004)
ob_handle_003 = bpy.data.objects.new('Handle.003', me_cylinder_005)
ob_handle_004 = bpy.data.objects.new('Handle.004', me_cylinder_006)
ob_handle_005 = bpy.data.objects.new('Handle.005', me_cylinder_007)
ob_handle_006 = bpy.data.objects.new('Handle.006', me_cylinder_008)
ob_handle_007 = bpy.data.objects.new('Handle.007', me_cylinder_009)
ob_handle_008 = bpy.data.objects.new('Handle.008', me_cylinder_010)
ob_plane = bpy.data.objects.new('Plane', me_plane_001)

# ---- transforms, parenting, visibility, modifiers, constraints
ob_light.location = (4.076, 1.005, 5.904)
ob_light.rotation_euler = (0.6503, 0.05522, 1.866)
ob_light.lock_rotations_4d = False
ob_light.empty_display_type = 'ARROWS'
ob_light.color = (0.0, 0.0, 0.0, 0.0)
ob_light.lineart.crease_threshold = 0.0
ob_camera.location = (8.409, -0.1762, -9.273)
ob_camera.rotation_euler = (2.304, 8.358e-07, 1.55)
ob_camera.scale = (1.0, 1.0, 1.0)
ob_camera.lock_rotations_4d = False
ob_camera.empty_display_type = 'ARROWS'
ob_camera.color = (0.0, 0.0, 0.0, 0.0)
ob_camera.display_type = 'WIRE'
ob_camera.lineart.crease_threshold = 0.0
ob_handle.location = (0.0, 0.0, 1.256)
ob_handle.scale = (0.06905, 0.06905, 0.5269)
_m = ob_handle.modifiers.new('EdgeSplit', 'EDGE_SPLIT')
ob_hilt.location = (0.0, 0.0, 0.6054)
_m = ob_hilt.modifiers.new('Mirror', 'MIRROR')
_m.use_axis = (False, True, False)
_m.use_clip = True
_m = ob_hilt.modifiers.new('EdgeSplit', 'EDGE_SPLIT')
_m.split_angle = 0.6597
ob_blade.location = (0.0, 0.0, -0.2563)
_m = ob_blade.modifiers.new('Mirror', 'MIRROR')
_m.use_axis = (False, True, False)
_m = ob_blade.modifiers.new('EdgeSplit', 'EDGE_SPLIT')
_m.split_angle = 0.5847
ob_decal.location = (-3.576e-07, 0.0, 0.009206)
ob_decal.scale = (0.6718, 0.2976, 1.0)
_m = ob_decal.modifiers.new('EdgeSplit', 'EDGE_SPLIT')
ob_decal2.location = (-0.002459, 0.0, -0.03488)
ob_decal2.rotation_euler = (-0.7854, 3.142, -0.0)
ob_decal2.scale = (-1.024, -1.487, -1.487)
_m = ob_decal2.modifiers.new('EdgeSplit', 'EDGE_SPLIT')
_m.split_angle = 0.6597
ob_blade_backup.location = (0.0, 0.0, 0.0)
ob_blade_backup.hide_render = True
_m = ob_blade_backup.modifiers.new('Mirror', 'MIRROR')
_m.use_axis = (False, True, False)
_m = ob_blade_backup.modifiers.new('EdgeSplit', 'EDGE_SPLIT')
_m.split_angle = 0.6772
ob_light_001.location = (4.076, 1.005, -7.736)
ob_light_001.rotation_euler = (0.6503, 0.05522, 1.866)
ob_light_001.lock_rotations_4d = False
ob_light_001.empty_display_type = 'ARROWS'
ob_light_001.color = (0.0, 0.0, 0.0, 0.0)
ob_light_001.lineart.crease_threshold = 0.0
ob_decal1_001.location = (-0.002459, -4.967e-09, 0.09364)
ob_decal1_001.rotation_euler = (-0.7854, 6.283, 0.0)
ob_decal1_001.scale = (1.23, 1.487, 1.487)
_m = ob_decal1_001.modifiers.new('EdgeSplit', 'EDGE_SPLIT')
_m.split_angle = 0.6597
ob_decal3_001.location = (-3.602e-07, 9.934e-09, -0.01303)
ob_decal3_001.rotation_euler = (0.0, 6.283, 0.0)
ob_decal3_001.scale = (-0.4034, 1.0, 1.0)
_m = ob_decal3_001.modifiers.new('EdgeSplit', 'EDGE_SPLIT')
_m.split_angle = 0.8692
ob_handle_001.location = (-5.013e-08, -1.034e-07, 1.646)
ob_handle_001.scale = (0.06905, 0.06905, 0.5269)
_m = ob_handle_001.modifiers.new('EdgeSplit', 'EDGE_SPLIT')
_m = ob_handle_001.modifiers.new('Shrinkwrap', 'SHRINKWRAP')
_m.wrap_mode = 'ABOVE_SURFACE'
_m.target = ob_handle
_m.offset = 0.01
_m = ob_handle_001.modifiers.new('Solidify', 'SOLIDIFY')
_m.thickness = 0.04
_m.offset = 1.0
ob_handle_002.location = (-5.013e-08, -1.034e-07, 1.529)
ob_handle_002.scale = (0.06905, 0.06905, 0.5269)
_m = ob_handle_002.modifiers.new('EdgeSplit', 'EDGE_SPLIT')
_m = ob_handle_002.modifiers.new('Shrinkwrap', 'SHRINKWRAP')
_m.wrap_mode = 'ABOVE_SURFACE'
_m.target = ob_handle
_m.offset = 0.02
_m = ob_handle_002.modifiers.new('Solidify', 'SOLIDIFY')
_m.thickness = 0.07
_m.offset = 1.0
ob_handle_003.location = (-5.013e-08, -1.034e-07, 1.406)
ob_handle_003.scale = (0.06905, 0.06905, 0.5269)
_m = ob_handle_003.modifiers.new('EdgeSplit', 'EDGE_SPLIT')
_m = ob_handle_003.modifiers.new('Shrinkwrap', 'SHRINKWRAP')
_m.wrap_mode = 'ABOVE_SURFACE'
_m.target = ob_handle
_m.offset = 0.01
_m = ob_handle_003.modifiers.new('Solidify', 'SOLIDIFY')
_m.thickness = 0.04
_m.offset = 1.0
ob_handle_004.location = (-5.013e-08, -1.034e-07, 1.291)
ob_handle_004.scale = (0.06905, 0.06905, 0.5269)
_m = ob_handle_004.modifiers.new('EdgeSplit', 'EDGE_SPLIT')
_m = ob_handle_004.modifiers.new('Shrinkwrap', 'SHRINKWRAP')
_m.wrap_mode = 'ABOVE_SURFACE'
_m.target = ob_handle
_m.offset = 0.02
_m = ob_handle_004.modifiers.new('Solidify', 'SOLIDIFY')
_m.thickness = 0.06
_m.offset = 1.0
ob_handle_005.location = (-5.013e-08, -1.034e-07, 1.178)
ob_handle_005.scale = (0.06905, 0.06905, 0.5269)
_m = ob_handle_005.modifiers.new('EdgeSplit', 'EDGE_SPLIT')
_m = ob_handle_005.modifiers.new('Shrinkwrap', 'SHRINKWRAP')
_m.wrap_mode = 'ABOVE_SURFACE'
_m.target = ob_handle
_m.offset = 0.01
_m = ob_handle_005.modifiers.new('Solidify', 'SOLIDIFY')
_m.thickness = 0.05
_m.offset = 1.0
ob_handle_006.location = (-5.013e-08, -1.034e-07, 1.053)
ob_handle_006.scale = (0.06905, 0.06905, 0.5269)
_m = ob_handle_006.modifiers.new('EdgeSplit', 'EDGE_SPLIT')
_m = ob_handle_006.modifiers.new('Shrinkwrap', 'SHRINKWRAP')
_m.wrap_mode = 'ABOVE_SURFACE'
_m.target = ob_handle
_m.offset = 0.02
_m = ob_handle_006.modifiers.new('Solidify', 'SOLIDIFY')
_m.thickness = 0.06
_m.offset = 1.0
ob_handle_007.location = (-5.013e-08, -1.034e-07, 0.9446)
ob_handle_007.scale = (0.06905, 0.06905, 0.5269)
_m = ob_handle_007.modifiers.new('EdgeSplit', 'EDGE_SPLIT')
_m = ob_handle_007.modifiers.new('Shrinkwrap', 'SHRINKWRAP')
_m.wrap_mode = 'ABOVE_SURFACE'
_m.target = ob_handle
_m.offset = 0.01
_m = ob_handle_007.modifiers.new('Solidify', 'SOLIDIFY')
_m.thickness = 0.04
_m.offset = 1.0
ob_handle_008.location = (-5.013e-08, -1.034e-07, 0.8436)
ob_handle_008.scale = (0.06905, 0.06905, 0.5269)
_m = ob_handle_008.modifiers.new('EdgeSplit', 'EDGE_SPLIT')
_m = ob_handle_008.modifiers.new('Shrinkwrap', 'SHRINKWRAP')
_m.wrap_mode = 'ABOVE_SURFACE'
_m.target = ob_handle
_m.offset = 0.02
_m = ob_handle_008.modifiers.new('Solidify', 'SOLIDIFY')
_m.thickness = 0.06
_m.offset = 1.0
ob_plane.location = (-1.425, -4.574e-08, 1.783)
ob_plane.rotation_euler = (-0.0, 1.571, 0.0)
ob_plane.scale = (8.393, 8.393, 8.393)

# ---- collection membership
col_collection.objects.link(ob_light)
col_collection.objects.link(ob_camera)
col_collection.objects.link(ob_handle)
col_collection.objects.link(ob_hilt)
col_collection.objects.link(ob_blade)
col_collection.objects.link(ob_decal)
col_collection.objects.link(ob_decal2)
col_collection.objects.link(ob_blade_backup)
col_collection.objects.link(ob_light_001)
col_collection.objects.link(ob_decal1_001)
col_collection.objects.link(ob_decal3_001)
col_collection.objects.link(ob_handle_001)
col_collection.objects.link(ob_handle_002)
col_collection.objects.link(ob_handle_003)
col_collection.objects.link(ob_handle_004)
col_collection.objects.link(ob_handle_005)
col_collection.objects.link(ob_handle_006)
col_collection.objects.link(ob_handle_007)
col_collection.objects.link(ob_handle_008)
col_collection.objects.link(ob_plane)

# ---- scene / render settings (as saved in the file)
scene.camera = ob_camera
scene.frame_start = 1; scene.frame_end = 250; scene.frame_set(1)
scene.render.engine = 'BLENDER_EEVEE_NEXT'
scene.render.resolution_x = 3840
scene.render.resolution_y = 2160
scene.cycles.use_denoising = False
scene.cycles.samples = 128
scene.cycles.sampling_pattern = 'TABULATED_SOBOL'
scene.cycles.use_adaptive_sampling = False
scene.cycles.use_light_tree = False
scene.eevee.taa_render_samples = 128
scene.eevee.use_gtao = True
scene.view_settings.view_transform = 'Filmic'
bpy.context.view_layer.update()

